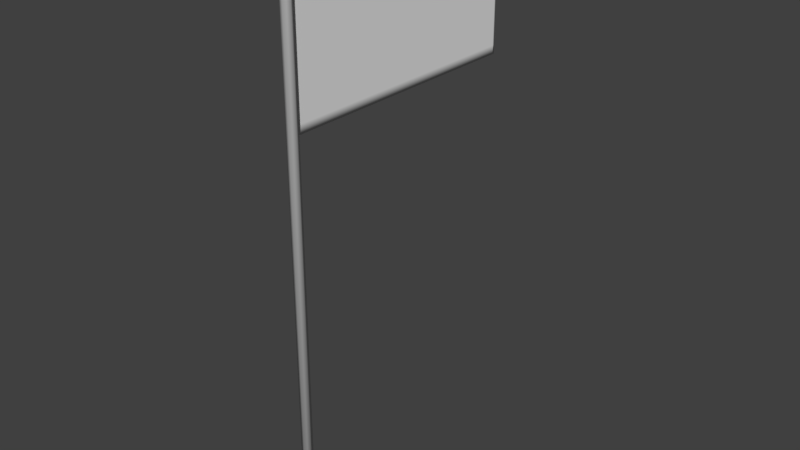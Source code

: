 # Source: americanFlag.blend  (saved by Blender 2.78.0; exported with 4.5.12 LTS)
import bpy
from mathutils import Matrix  # noqa: F401  (used for matrix-valued properties, if any)

bpy.ops.wm.read_factory_settings(use_empty=True)
scene = bpy.context.scene
scene.name = 'Scene'

# ---- collections
col_collection_1 = bpy.data.collections.new('Collection 1'); scene.collection.children.link(col_collection_1)

# ---- materials (node trees are filled in below, after node groups)
mat_americanflag = bpy.data.materials.new('americanFlag')
mat_americanflag.alpha_threshold = 0.0
mat_americanflag.use_transparent_shadow = False
mat_americanflag.roughness = 0.5
mat_americanflag.specular_intensity = 0.0
mat_pole = bpy.data.materials.new('pole')
mat_pole.alpha_threshold = 0.0
mat_pole.use_transparent_shadow = False
mat_pole.roughness = 0.5
mat_pole.specular_intensity = 0.0

# ---- material node trees

# ---- world
world_world = bpy.data.worlds.new('World'); scene.world = world_world
world_world.color = (0.05088, 0.05088, 0.05088)
world_world.use_sun_shadow = False
world_world.sun_shadow_jitter_overblur = 0.0
world_world.cycles.sampling_method = 'NONE'
world_world.cycles.sample_map_resolution = 256

# ---- meshes
me_americanflag = bpy.data.meshes.new('americanFlag')
me_americanflag.from_pydata([(0.00316, 0.07266, 4.726), (0.003159, 3.178, 4.726), (0.00316, 0.07266, 6.361), (0.003159, 3.178, 6.361), (0.003159, 1.625, 4.726), (0.00316, 1.625, 6.361), (0.00316, 0.07266, 5.543), (0.003159, 3.178, 5.543), (0.003159, 1.625, 5.543), (0.003159, 3.178, 5.952), (0.00316, 1.625, 5.952), (0.00316, 0.07266, 5.952), (0.00316, 0.07266, 5.135), (0.003159, 3.178, 5.135), (0.003159, 1.625, 5.135), (0.003159, 2.402, 4.726), (0.003159, 2.402, 6.361), (0.003159, 2.402, 5.543), (0.003159, 2.402, 5.952), (0.003159, 2.402, 5.135), (0.00316, 0.8488, 6.361), (0.003159, 0.8488, 4.726), (0.00316, 0.8488, 5.543), (0.00316, 0.8488, 5.952), (0.003159, 0.8488, 5.135), (0.00316, 0.4607, 6.361), (0.00316, 0.4607, 5.543), (0.00316, 0.4607, 5.952), (0.00316, 0.4607, 5.135), (0.003159, 0.4607, 4.726), (0.003159, 1.237, 4.726), (0.00316, 1.237, 6.361), (0.003159, 1.237, 5.543), (0.00316, 1.237, 5.952), (0.003159, 1.237, 5.135), (0.00316, 2.013, 6.361), (0.003159, 2.013, 5.543), (0.003159, 2.013, 5.952), (0.003159, 2.013, 5.135), (0.003159, 2.013, 4.726), (0.003159, 2.79, 4.726), (0.003159, 2.79, 6.361), (0.003159, 2.79, 5.543), (0.003159, 2.79, 5.952), (0.003159, 2.79, 5.135), (0.003159, 3.178, 6.157), (0.00316, 1.625, 6.157), (0.00316, 0.07266, 6.157), (0.003159, 2.402, 6.157), (0.00316, 0.8488, 6.157), (0.00316, 0.4607, 6.157), (0.00316, 1.237, 6.157), (0.003159, 2.013, 6.157), (0.003159, 2.79, 6.157), (0.00316, 0.07266, 5.748), (0.003159, 3.178, 5.748), (0.003159, 1.625, 5.748), (0.003159, 2.402, 5.748), (0.00316, 0.8488, 5.748), (0.00316, 0.4607, 5.748), (0.00316, 1.237, 5.748), (0.003159, 2.013, 5.748), (0.003159, 2.79, 5.748), (0.003159, 3.178, 5.339), (0.003159, 1.625, 5.339), (0.00316, 0.07266, 5.339), (0.003159, 2.402, 5.345), (0.00316, 0.8488, 5.339), (0.00316, 0.4607, 5.339), (0.003159, 1.237, 5.339), (0.003159, 2.013, 5.339), (0.003159, 2.79, 5.345), (0.00316, 0.07266, 4.93), (0.003159, 3.178, 4.93), (0.003159, 1.625, 4.93), (0.003159, 2.402, 4.93), (0.003159, 0.8488, 4.93), (0.00316, 0.4607, 4.93), (0.003159, 1.237, 4.93), (0.003159, 2.013, 4.93), (0.003159, 2.79, 4.93), (0.00316, 0.2667, 6.361), (0.00316, 0.2667, 5.543), (0.00316, 0.2667, 5.952), (0.00316, 0.2667, 5.135), (0.00316, 0.2667, 4.726), (0.00316, 0.2667, 6.157), (0.00316, 0.2667, 5.748), (0.00316, 0.2667, 5.339), (0.00316, 0.2667, 4.93), (0.003159, 2.984, 4.726), (0.003159, 2.984, 6.361), (0.003159, 2.984, 5.543), (0.003159, 2.984, 5.952), (0.003159, 2.984, 5.135), (0.003159, 2.984, 6.157), (0.003159, 2.984, 5.748), (0.003159, 2.984, 5.339), (0.003159, 2.984, 4.93), (0.003159, 3.178, 6.259), (0.00316, 1.625, 6.259), (0.003159, 2.402, 6.259), (0.00316, 0.8488, 6.259), (0.00316, 0.4607, 6.259), (0.00316, 1.237, 6.259), (0.003159, 2.013, 6.259), (0.003159, 2.79, 6.259), (0.00316, 0.07266, 6.259), (0.00316, 0.2667, 6.259), (0.003159, 2.984, 6.259), (0.00316, 0.07266, 4.828), (0.003159, 3.178, 4.828), (0.003159, 1.625, 4.828), (0.003159, 2.402, 4.828), (0.003159, 0.8488, 4.828), (0.00316, 0.4607, 4.828), (0.003159, 1.237, 4.828), (0.003159, 2.013, 4.828), (0.003159, 2.79, 4.828), (0.00316, 0.2667, 4.828), (0.003159, 2.984, 4.828), (0.003159, 3.178, 5.038), (0.003159, 1.625, 5.038), (0.003159, 2.402, 5.038), (0.003159, 0.8488, 5.038), (0.00316, 0.4607, 5.038), (0.003159, 1.237, 5.038), (0.003159, 2.013, 5.038), (0.003159, 2.79, 5.038), (0.00316, 0.07266, 5.038), (0.00316, 0.2667, 5.038), (0.003159, 2.984, 5.038), (0.00316, 0.07266, 5.237), (0.003159, 3.178, 5.237), (0.003159, 1.625, 5.237), (0.003159, 2.402, 5.237), (0.00316, 0.8488, 5.237), (0.00316, 0.4607, 5.237), (0.003159, 1.237, 5.237), (0.003159, 2.013, 5.237), (0.003159, 2.79, 5.237), (0.00316, 0.2667, 5.237), (0.003159, 2.984, 5.237), (0.003159, 3.178, 5.441), (0.003159, 1.625, 5.441), (0.003159, 2.402, 5.441), (0.00316, 0.8488, 5.441), (0.00316, 0.4607, 5.441), (0.003159, 1.237, 5.441), (0.003159, 2.013, 5.441), (0.003159, 2.79, 5.441), (0.00316, 0.07266, 5.441), (0.00316, 0.2667, 5.441), (0.003159, 2.984, 5.441), (0.00316, 0.07266, 5.646), (0.003159, 3.178, 5.646), (0.003159, 1.625, 5.646), (0.003159, 2.402, 5.646), (0.00316, 0.8488, 5.646), (0.00316, 0.4607, 5.646), (0.00316, 1.237, 5.646), (0.003159, 2.013, 5.646), (0.003159, 2.79, 5.646), (0.00316, 0.2667, 5.646), (0.003159, 2.984, 5.646), (0.003159, 3.178, 5.85), (0.003159, 1.625, 5.85), (0.003159, 2.402, 5.85), (0.00316, 0.8488, 5.85), (0.00316, 0.4607, 5.85), (0.00316, 1.237, 5.85), (0.003159, 2.013, 5.85), (0.003159, 2.79, 5.85), (0.00316, 0.07266, 5.85), (0.00316, 0.2667, 5.85), (0.003159, 2.984, 5.85), (0.00316, 0.07266, 6.054), (0.003159, 3.178, 6.054), (0.00316, 1.625, 6.054), (0.003159, 2.402, 6.054), (0.00316, 0.8488, 6.054), (0.00316, 0.4607, 6.054), (0.00316, 1.237, 6.054), (0.003159, 2.013, 6.054), (0.003159, 2.79, 6.054), (0.00316, 0.2667, 6.054), (0.003159, 2.984, 6.054), (0.00316, 0.09471, 6.361), (0.00316, 0.09471, 5.543), (0.00316, 0.09471, 5.952), (0.00316, 0.09471, 5.135), (0.00316, 0.09471, 6.157), (0.00316, 0.09471, 5.748), (0.00316, 0.09471, 5.339), (0.00316, 0.09471, 4.93), (0.00316, 0.09471, 4.726), (0.00316, 0.09471, 6.259), (0.00316, 0.09471, 4.828), (0.00316, 0.09471, 5.038), (0.00316, 0.09471, 5.237), (0.00316, 0.09471, 5.441), (0.00316, 0.09471, 5.646), (0.00316, 0.09471, 5.85), (0.00316, 0.09471, 6.054), (0.003159, 3.152, 4.726), (0.003159, 3.152, 6.361), (0.003159, 3.152, 5.543), (0.003159, 3.152, 5.952), (0.003159, 3.152, 5.135), (0.003159, 3.152, 6.157), (0.003159, 3.152, 5.748), (0.003159, 3.152, 5.339), (0.003159, 3.152, 4.93), (0.003159, 3.152, 6.259), (0.003159, 3.152, 4.828), (0.003159, 3.152, 5.038), (0.003159, 3.152, 5.237), (0.003159, 3.152, 5.441), (0.003159, 3.152, 5.646), (0.003159, 3.152, 5.85), (0.003159, 3.152, 6.054), (-0.00684, 0.07266, 4.726), (-0.006841, 3.178, 4.726), (-0.00684, 0.07266, 6.361), (-0.006841, 3.178, 6.361), (-0.006841, 1.625, 4.726), (-0.00684, 1.625, 6.361), (-0.00684, 0.07266, 5.543), (-0.006841, 3.178, 5.543), (-0.006841, 1.625, 5.543), (-0.006841, 3.178, 5.952), (-0.00684, 1.625, 5.952), (-0.00684, 0.07266, 5.952), (-0.00684, 0.07266, 5.135), (-0.006841, 3.178, 5.135), (-0.006841, 1.625, 5.135), (-0.006841, 2.402, 4.726), (-0.006841, 2.402, 6.361), (-0.006841, 2.402, 5.543), (-0.006841, 2.402, 5.952), (-0.006841, 2.402, 5.135), (-0.00684, 0.8488, 6.361), (-0.006841, 0.8488, 4.726), (-0.00684, 0.8488, 5.543), (-0.00684, 0.8488, 5.952), (-0.006841, 0.8488, 5.135), (-0.00684, 0.4607, 6.361), (-0.00684, 0.4607, 5.543), (-0.00684, 0.4607, 5.952), (-0.00684, 0.4607, 5.135), (-0.006841, 0.4607, 4.726), (-0.006841, 1.237, 4.726), (-0.00684, 1.237, 6.361), (-0.006841, 1.237, 5.543), (-0.00684, 1.237, 5.952), (-0.006841, 1.237, 5.135), (-0.00684, 2.013, 6.361), (-0.006841, 2.013, 5.543), (-0.006841, 2.013, 5.952), (-0.006841, 2.013, 5.135), (-0.006841, 2.013, 4.726), (-0.006841, 2.79, 4.726), (-0.006841, 2.79, 6.361), (-0.006841, 2.79, 5.543), (-0.006841, 2.79, 5.952), (-0.006841, 2.79, 5.135), (-0.006841, 3.178, 6.157), (-0.00684, 1.625, 6.157), (-0.00684, 0.07266, 6.157), (-0.006841, 2.402, 6.157), (-0.00684, 0.8488, 6.157), (-0.00684, 0.4607, 6.157), (-0.00684, 1.237, 6.157), (-0.006841, 2.013, 6.157), (-0.006841, 2.79, 6.157), (-0.00684, 0.07266, 5.748), (-0.006841, 3.178, 5.748), (-0.006841, 1.625, 5.748), (-0.006841, 2.402, 5.748), (-0.00684, 0.8488, 5.748), (-0.00684, 0.4607, 5.748), (-0.00684, 1.237, 5.748), (-0.006841, 2.013, 5.748), (-0.006841, 2.79, 5.748), (-0.006841, 3.178, 5.339), (-0.006841, 1.625, 5.339), (-0.00684, 0.07266, 5.339), (-0.006841, 2.402, 5.345), (-0.00684, 0.8488, 5.339), (-0.00684, 0.4607, 5.339), (-0.006841, 1.237, 5.339), (-0.006841, 2.013, 5.339), (-0.006841, 2.79, 5.345), (-0.00684, 0.07266, 4.93), (-0.006841, 3.178, 4.93), (-0.006841, 1.625, 4.93), (-0.006841, 2.402, 4.93), (-0.006841, 0.8488, 4.93), (-0.00684, 0.4607, 4.93), (-0.006841, 1.237, 4.93), (-0.006841, 2.013, 4.93), (-0.006841, 2.79, 4.93), (-0.00684, 0.2667, 6.361), (-0.00684, 0.2667, 5.543), (-0.00684, 0.2667, 5.952), (-0.00684, 0.2667, 5.135), (-0.00684, 0.2667, 4.726), (-0.00684, 0.2667, 6.157), (-0.00684, 0.2667, 5.748), (-0.00684, 0.2667, 5.339), (-0.00684, 0.2667, 4.93), (-0.006841, 2.984, 4.726), (-0.006841, 2.984, 6.361), (-0.006841, 2.984, 5.543), (-0.006841, 2.984, 5.952), (-0.006841, 2.984, 5.135), (-0.006841, 2.984, 6.157), (-0.006841, 2.984, 5.748), (-0.006841, 2.984, 5.339), (-0.006841, 2.984, 4.93), (-0.006841, 3.178, 6.259), (-0.00684, 1.625, 6.259), (-0.006841, 2.402, 6.259), (-0.00684, 0.8488, 6.259), (-0.00684, 0.4607, 6.259), (-0.00684, 1.237, 6.259), (-0.006841, 2.013, 6.259), (-0.006841, 2.79, 6.259), (-0.00684, 0.07266, 6.259), (-0.00684, 0.2667, 6.259), (-0.006841, 2.984, 6.259), (-0.00684, 0.07266, 4.828), (-0.006841, 3.178, 4.828), (-0.006841, 1.625, 4.828), (-0.006841, 2.402, 4.828), (-0.006841, 0.8488, 4.828), (-0.00684, 0.4607, 4.828), (-0.006841, 1.237, 4.828), (-0.006841, 2.013, 4.828), (-0.006841, 2.79, 4.828), (-0.00684, 0.2667, 4.828), (-0.006841, 2.984, 4.828), (-0.006841, 3.178, 5.038), (-0.006841, 1.625, 5.038), (-0.006841, 2.402, 5.038), (-0.006841, 0.8488, 5.038), (-0.00684, 0.4607, 5.038), (-0.006841, 1.237, 5.038), (-0.006841, 2.013, 5.038), (-0.006841, 2.79, 5.038), (-0.00684, 0.07266, 5.038), (-0.00684, 0.2667, 5.038), (-0.006841, 2.984, 5.038), (-0.00684, 0.07266, 5.237), (-0.006841, 3.178, 5.237), (-0.006841, 1.625, 5.237), (-0.006841, 2.402, 5.237), (-0.00684, 0.8488, 5.237), (-0.00684, 0.4607, 5.237), (-0.006841, 1.237, 5.237), (-0.006841, 2.013, 5.237), (-0.006841, 2.79, 5.237), (-0.00684, 0.2667, 5.237), (-0.006841, 2.984, 5.237), (-0.006841, 3.178, 5.441), (-0.006841, 1.625, 5.441), (-0.006841, 2.402, 5.441), (-0.00684, 0.8488, 5.441), (-0.00684, 0.4607, 5.441), (-0.006841, 1.237, 5.441), (-0.006841, 2.013, 5.441), (-0.006841, 2.79, 5.441), (-0.00684, 0.07266, 5.441), (-0.00684, 0.2667, 5.441), (-0.006841, 2.984, 5.441), (-0.00684, 0.07266, 5.646), (-0.006841, 3.178, 5.646), (-0.006841, 1.625, 5.646), (-0.006841, 2.402, 5.646), (-0.00684, 0.8488, 5.646), (-0.00684, 0.4607, 5.646), (-0.00684, 1.237, 5.646), (-0.006841, 2.013, 5.646), (-0.006841, 2.79, 5.646), (-0.00684, 0.2667, 5.646), (-0.006841, 2.984, 5.646), (-0.006841, 3.178, 5.85), (-0.006841, 1.625, 5.85), (-0.006841, 2.402, 5.85), (-0.00684, 0.8488, 5.85), (-0.00684, 0.4607, 5.85), (-0.00684, 1.237, 5.85), (-0.006841, 2.013, 5.85), (-0.006841, 2.79, 5.85), (-0.00684, 0.07266, 5.85), (-0.00684, 0.2667, 5.85), (-0.006841, 2.984, 5.85), (-0.00684, 0.07266, 6.054), (-0.006841, 3.178, 6.054), (-0.00684, 1.625, 6.054), (-0.006841, 2.402, 6.054), (-0.00684, 0.8488, 6.054), (-0.00684, 0.4607, 6.054), (-0.00684, 1.237, 6.054), (-0.006841, 2.013, 6.054), (-0.006841, 2.79, 6.054), (-0.00684, 0.2667, 6.054), (-0.006841, 2.984, 6.054), (-0.00684, 0.09471, 6.361), (-0.00684, 0.09471, 5.543), (-0.00684, 0.09471, 5.952), (-0.00684, 0.09471, 5.135), (-0.00684, 0.09471, 6.157), (-0.00684, 0.09471, 5.748), (-0.00684, 0.09471, 5.339), (-0.00684, 0.09471, 4.93), (-0.00684, 0.09471, 4.726), (-0.00684, 0.09471, 6.259), (-0.00684, 0.09471, 4.828), (-0.00684, 0.09471, 5.038), (-0.00684, 0.09471, 5.237), (-0.00684, 0.09471, 5.441), (-0.00684, 0.09471, 5.646), (-0.00684, 0.09471, 5.85), (-0.00684, 0.09471, 6.054), (-0.006841, 3.152, 4.726), (-0.006841, 3.152, 6.361), (-0.006841, 3.152, 5.543), (-0.006841, 3.152, 5.952), (-0.006841, 3.152, 5.135), (-0.006841, 3.152, 6.157), (-0.006841, 3.152, 5.748), (-0.006841, 3.152, 5.339), (-0.006841, 3.152, 4.93), (-0.006841, 3.152, 6.259), (-0.006841, 3.152, 4.828), (-0.006841, 3.152, 5.038), (-0.006841, 3.152, 5.237), (-0.006841, 3.152, 5.441), (-0.006841, 3.152, 5.646), (-0.006841, 3.152, 5.85), (-0.006841, 3.152, 6.054)], [], [(213, 99, 3, 205), (104, 100, 5, 31), (148, 144, 8, 32), (217, 143, 7, 206), (170, 166, 10, 33), (219, 165, 9, 207), (215, 121, 13, 208), (126, 122, 14, 34), (127, 123, 19, 38), (171, 167, 18, 37), (149, 145, 17, 36), (105, 101, 16, 35), (125, 124, 24, 28), (169, 168, 23, 27), (147, 146, 22, 26), (103, 102, 20, 25), (108, 103, 25, 81), (152, 147, 26, 82), (174, 169, 27, 83), (130, 125, 28, 84), (124, 126, 34, 24), (168, 170, 33, 23), (146, 148, 32, 22), (102, 104, 31, 20), (100, 105, 35, 5), (144, 149, 36, 8), (166, 171, 37, 10), (122, 127, 38, 14), (123, 128, 44, 19), (167, 172, 43, 18), (145, 150, 42, 17), (101, 106, 41, 16), (179, 184, 53, 48), (178, 183, 52, 46), (180, 182, 51, 49), (185, 181, 50, 86), (181, 180, 49, 50), (183, 179, 48, 52), (182, 178, 46, 51), (220, 177, 45, 209), (157, 162, 62, 57), (156, 161, 61, 56), (158, 160, 60, 58), (163, 159, 59, 87), (159, 158, 58, 59), (161, 157, 57, 61), (218, 155, 55, 210), (160, 156, 56, 60), (135, 140, 71, 66), (134, 139, 70, 64), (136, 138, 69, 67), (141, 137, 68, 88), (137, 136, 67, 68), (139, 135, 66, 70), (216, 133, 63, 211), (138, 134, 64, 69), (113, 118, 80, 75), (112, 117, 79, 74), (114, 116, 78, 76), (119, 115, 77, 89), (115, 114, 76, 77), (117, 113, 75, 79), (116, 112, 74, 78), (214, 111, 73, 212), (197, 119, 89, 194), (199, 141, 88, 193), (201, 163, 87, 192), (203, 185, 86, 191), (198, 130, 84, 190), (202, 174, 83, 189), (200, 152, 82, 188), (196, 108, 81, 187), (118, 120, 98, 80), (140, 142, 97, 71), (162, 164, 96, 62), (184, 186, 95, 53), (128, 131, 94, 44), (172, 175, 93, 43), (150, 153, 92, 42), (106, 109, 91, 41), (53, 95, 109, 106), (191, 86, 108, 196), (48, 53, 106, 101), (46, 52, 105, 100), (49, 51, 104, 102), (86, 50, 103, 108), (50, 49, 102, 103), (52, 48, 101, 105), (51, 46, 100, 104), (209, 45, 99, 213), (40, 90, 120, 118), (195, 85, 119, 197), (204, 1, 111, 214), (30, 4, 112, 116), (39, 15, 113, 117), (29, 21, 114, 115), (85, 29, 115, 119), (21, 30, 116, 114), (4, 39, 117, 112), (15, 40, 118, 113), (80, 98, 131, 128), (194, 89, 130, 198), (75, 80, 128, 123), (74, 79, 127, 122), (76, 78, 126, 124), (89, 77, 125, 130), (77, 76, 124, 125), (79, 75, 123, 127), (78, 74, 122, 126), (212, 73, 121, 215), (44, 94, 142, 140), (190, 84, 141, 199), (34, 14, 134, 138), (208, 13, 133, 216), (38, 19, 135, 139), (28, 24, 136, 137), (84, 28, 137, 141), (24, 34, 138, 136), (14, 38, 139, 134), (19, 44, 140, 135), (71, 97, 153, 150), (193, 88, 152, 200), (66, 71, 150, 145), (64, 70, 149, 144), (67, 69, 148, 146), (88, 68, 147, 152), (68, 67, 146, 147), (70, 66, 145, 149), (211, 63, 143, 217), (69, 64, 144, 148), (42, 92, 164, 162), (188, 82, 163, 201), (32, 8, 156, 160), (206, 7, 155, 218), (36, 17, 157, 161), (26, 22, 158, 159), (82, 26, 159, 163), (22, 32, 160, 158), (8, 36, 161, 156), (17, 42, 162, 157), (62, 96, 175, 172), (192, 87, 174, 202), (57, 62, 172, 167), (56, 61, 171, 166), (58, 60, 170, 168), (87, 59, 169, 174), (59, 58, 168, 169), (61, 57, 167, 171), (210, 55, 165, 219), (60, 56, 166, 170), (43, 93, 186, 184), (189, 83, 185, 203), (207, 9, 177, 220), (33, 10, 178, 182), (37, 18, 179, 183), (27, 23, 180, 181), (83, 27, 181, 185), (23, 33, 182, 180), (10, 37, 183, 178), (18, 43, 184, 179), (11, 189, 203, 176), (54, 192, 202, 173), (6, 188, 201, 154), (65, 193, 200, 151), (12, 190, 199, 132), (72, 194, 198, 129), (0, 195, 197, 110), (47, 191, 196, 107), (107, 196, 187, 2), (151, 200, 188, 6), (173, 202, 189, 11), (129, 198, 190, 12), (176, 203, 191, 47), (154, 201, 192, 54), (132, 199, 193, 65), (110, 197, 194, 72), (93, 207, 220, 186), (96, 210, 219, 175), (92, 206, 218, 164), (97, 211, 217, 153), (94, 208, 216, 142), (98, 212, 215, 131), (90, 204, 214, 120), (95, 209, 213, 109), (120, 214, 212, 98), (142, 216, 211, 97), (164, 218, 210, 96), (186, 220, 209, 95), (131, 215, 208, 94), (175, 219, 207, 93), (153, 217, 206, 92), (109, 213, 205, 91), (434, 426, 224, 320), (325, 252, 226, 321), (369, 253, 229, 365), (438, 427, 228, 364), (391, 254, 231, 387), (440, 428, 230, 386), (436, 429, 234, 342), (347, 255, 235, 343), (348, 259, 240, 344), (392, 258, 239, 388), (370, 257, 238, 366), (326, 256, 237, 322), (346, 249, 245, 345), (390, 248, 244, 389), (368, 247, 243, 367), (324, 246, 241, 323), (329, 302, 246, 324), (373, 303, 247, 368), (395, 304, 248, 390), (351, 305, 249, 346), (345, 245, 255, 347), (389, 244, 254, 391), (367, 243, 253, 369), (323, 241, 252, 325), (321, 226, 256, 326), (365, 229, 257, 370), (387, 231, 258, 392), (343, 235, 259, 348), (344, 240, 265, 349), (388, 239, 264, 393), (366, 238, 263, 371), (322, 237, 262, 327), (400, 269, 274, 405), (399, 267, 273, 404), (401, 270, 272, 403), (406, 307, 271, 402), (402, 271, 270, 401), (404, 273, 269, 400), (403, 272, 267, 399), (441, 430, 266, 398), (378, 278, 283, 383), (377, 277, 282, 382), (379, 279, 281, 381), (384, 308, 280, 380), (380, 280, 279, 379), (382, 282, 278, 378), (439, 431, 276, 376), (381, 281, 277, 377), (356, 287, 292, 361), (355, 285, 291, 360), (357, 288, 290, 359), (362, 309, 289, 358), (358, 289, 288, 357), (360, 291, 287, 356), (437, 432, 284, 354), (359, 290, 285, 355), (334, 296, 301, 339), (333, 295, 300, 338), (335, 297, 299, 337), (340, 310, 298, 336), (336, 298, 297, 335), (338, 300, 296, 334), (337, 299, 295, 333), (435, 433, 294, 332), (418, 415, 310, 340), (420, 414, 309, 362), (422, 413, 308, 384), (424, 412, 307, 406), (419, 411, 305, 351), (423, 410, 304, 395), (421, 409, 303, 373), (417, 408, 302, 329), (339, 301, 319, 341), (361, 292, 318, 363), (383, 283, 317, 385), (405, 274, 316, 407), (349, 265, 315, 352), (393, 264, 314, 396), (371, 263, 313, 374), (327, 262, 312, 330), (274, 327, 330, 316), (412, 417, 329, 307), (269, 322, 327, 274), (267, 321, 326, 273), (270, 323, 325, 272), (307, 329, 324, 271), (271, 324, 323, 270), (273, 326, 322, 269), (272, 325, 321, 267), (430, 434, 320, 266), (261, 339, 341, 311), (416, 418, 340, 306), (425, 435, 332, 222), (251, 337, 333, 225), (260, 338, 334, 236), (250, 336, 335, 242), (306, 340, 336, 250), (242, 335, 337, 251), (225, 333, 338, 260), (236, 334, 339, 261), (301, 349, 352, 319), (415, 419, 351, 310), (296, 344, 349, 301), (295, 343, 348, 300), (297, 345, 347, 299), (310, 351, 346, 298), (298, 346, 345, 297), (300, 348, 344, 296), (299, 347, 343, 295), (433, 436, 342, 294), (265, 361, 363, 315), (411, 420, 362, 305), (255, 359, 355, 235), (429, 437, 354, 234), (259, 360, 356, 240), (249, 358, 357, 245), (305, 362, 358, 249), (245, 357, 359, 255), (235, 355, 360, 259), (240, 356, 361, 265), (292, 371, 374, 318), (414, 421, 373, 309), (287, 366, 371, 292), (285, 365, 370, 291), (288, 367, 369, 290), (309, 373, 368, 289), (289, 368, 367, 288), (291, 370, 366, 287), (432, 438, 364, 284), (290, 369, 365, 285), (263, 383, 385, 313), (409, 422, 384, 303), (253, 381, 377, 229), (427, 439, 376, 228), (257, 382, 378, 238), (247, 380, 379, 243), (303, 384, 380, 247), (243, 379, 381, 253), (229, 377, 382, 257), (238, 378, 383, 263), (283, 393, 396, 317), (413, 423, 395, 308), (278, 388, 393, 283), (277, 387, 392, 282), (279, 389, 391, 281), (308, 395, 390, 280), (280, 390, 389, 279), (282, 392, 388, 278), (431, 440, 386, 276), (281, 391, 387, 277), (264, 405, 407, 314), (410, 424, 406, 304), (428, 441, 398, 230), (254, 403, 399, 231), (258, 404, 400, 239), (248, 402, 401, 244), (304, 406, 402, 248), (244, 401, 403, 254), (231, 399, 404, 258), (239, 400, 405, 264), (232, 397, 424, 410), (275, 394, 423, 413), (227, 375, 422, 409), (286, 372, 421, 414), (233, 353, 420, 411), (293, 350, 419, 415), (221, 331, 418, 416), (268, 328, 417, 412), (328, 223, 408, 417), (372, 227, 409, 421), (394, 232, 410, 423), (350, 233, 411, 419), (397, 268, 412, 424), (375, 275, 413, 422), (353, 286, 414, 420), (331, 293, 415, 418), (314, 407, 441, 428), (317, 396, 440, 431), (313, 385, 439, 427), (318, 374, 438, 432), (315, 363, 437, 429), (319, 352, 436, 433), (311, 341, 435, 425), (316, 330, 434, 430), (341, 319, 433, 435), (363, 318, 432, 437), (385, 317, 431, 439), (407, 316, 430, 441), (352, 315, 429, 436), (396, 314, 428, 440), (374, 313, 427, 438), (330, 312, 426, 434), (0, 110, 331, 221), (1, 204, 425, 222), (3, 99, 320, 224), (2, 187, 408, 223), (4, 30, 251, 225), (5, 35, 256, 226), (6, 154, 375, 227), (7, 143, 364, 228), (9, 165, 386, 230), (11, 176, 397, 232), (12, 132, 353, 233), (13, 121, 342, 234), (15, 39, 260, 236), (16, 41, 262, 237), (20, 31, 252, 241), (21, 29, 250, 242), (25, 20, 241, 246), (29, 85, 306, 250), (30, 21, 242, 251), (31, 5, 226, 252), (35, 16, 237, 256), (39, 4, 225, 260), (40, 15, 236, 261), (41, 91, 312, 262), (45, 177, 398, 266), (47, 107, 328, 268), (54, 173, 394, 275), (55, 155, 376, 276), (63, 133, 354, 284), (65, 151, 372, 286), (72, 129, 350, 293), (73, 111, 332, 294), (81, 25, 246, 302), (85, 195, 416, 306), (90, 40, 261, 311), (91, 205, 426, 312), (99, 45, 266, 320), (107, 2, 223, 328), (110, 72, 293, 331), (111, 1, 222, 332), (121, 73, 294, 342), (129, 12, 233, 350), (132, 65, 286, 353), (133, 13, 234, 354), (143, 63, 284, 364), (151, 6, 227, 372), (154, 54, 275, 375), (155, 7, 228, 376), (165, 55, 276, 386), (173, 11, 232, 394), (176, 47, 268, 397), (177, 9, 230, 398), (187, 81, 302, 408), (195, 0, 221, 416), (204, 90, 311, 425), (205, 3, 224, 426)])
me_americanflag.polygons.foreach_set('use_smooth', [True] * 440)
_uv = me_americanflag.uv_layers.new(name='UVMap')
_uv.uv.foreach_set('vector', [0.9846, 0.9308, 0.9931, 0.9308, 0.9931, 0.9929, 0.9846, 0.9929, 0.3725, 0.9308, 0.4966, 0.9308, 0.4966, 0.9929, 0.3725, 0.9929, 0.3725, 0.4344, 0.4966, 0.4344, 0.4966, 0.4964, 0.3725, 0.4964, 0.9846, 0.4344, 0.9931, 0.4344, 0.9931, 0.4964, 0.9846, 0.4964, 0.3725, 0.6826, 0.4966, 0.6826, 0.4966, 0.7447, 0.3725, 0.7447, 0.9846, 0.6826, 0.9931, 0.6826, 0.9931, 0.7447, 0.9846, 0.7447, 0.9846, 0.1893, 0.9931, 0.1893, 0.9931, 0.2482, 0.9846, 0.2482, 0.3725, 0.1893, 0.4966, 0.1893, 0.4966, 0.2482, 0.3725, 0.2482, 0.6207, 0.1893, 0.7449, 0.1893, 0.7449, 0.2482, 0.6207, 0.2482, 0.6207, 0.6826, 0.7449, 0.6826, 0.7449, 0.7447, 0.6207, 0.7447, 0.6207, 0.4344, 0.7449, 0.4344, 0.7449, 0.4964, 0.6207, 0.4964, 0.6207, 0.9308, 0.7449, 0.9308, 0.7449, 0.9929, 0.6207, 0.9929, 0.1243, 0.1893, 0.2484, 0.1893, 0.2484, 0.2482, 0.1243, 0.2482, 0.1243, 0.6826, 0.2484, 0.6826, 0.2484, 0.7447, 0.1243, 0.7447, 0.1243, 0.4344, 0.2484, 0.4344, 0.2484, 0.4964, 0.1243, 0.4964, 0.1243, 0.9308, 0.2484, 0.9308, 0.2484, 0.9929, 0.1243, 0.9929, 0.06226, 0.9308, 0.1243, 0.9308, 0.1243, 0.9929, 0.06226, 0.9929, 0.06226, 0.4344, 0.1243, 0.4344, 0.1243, 0.4964, 0.06226, 0.4964, 0.06226, 0.6826, 0.1243, 0.6826, 0.1243, 0.7447, 0.06226, 0.7447, 0.06226, 0.1893, 0.1243, 0.1893, 0.1243, 0.2482, 0.06226, 0.2482, 0.2484, 0.1893, 0.3725, 0.1893, 0.3725, 0.2482, 0.2484, 0.2482, 0.2484, 0.6826, 0.3725, 0.6826, 0.3725, 0.7447, 0.2484, 0.7447, 0.2484, 0.4344, 0.3725, 0.4344, 0.3725, 0.4964, 0.2484, 0.4964, 0.2484, 0.9308, 0.3725, 0.9308, 0.3725, 0.9929, 0.2484, 0.9929, 0.4966, 0.9308, 0.6207, 0.9308, 0.6207, 0.9929, 0.4966, 0.9929, 0.4966, 0.4344, 0.6207, 0.4344, 0.6207, 0.4964, 0.4966, 0.4964, 0.4966, 0.6826, 0.6207, 0.6826, 0.6207, 0.7447, 0.4966, 0.7447, 0.4966, 0.1893, 0.6207, 0.1893, 0.6207, 0.2482, 0.4966, 0.2482, 0.7449, 0.1893, 0.8689, 0.1893, 0.8689, 0.2482, 0.7449, 0.2482, 0.7449, 0.6826, 0.8689, 0.6826, 0.8689, 0.7447, 0.7449, 0.7447, 0.7449, 0.4344, 0.8689, 0.4344, 0.8689, 0.4964, 0.7449, 0.4964, 0.7449, 0.9308, 0.8689, 0.9308, 0.8689, 0.9929, 0.7449, 0.9929, 0.7449, 0.8067, 0.8689, 0.8067, 0.8689, 0.8688, 0.7449, 0.8688, 0.4966, 0.8067, 0.6207, 0.8067, 0.6207, 0.8688, 0.4966, 0.8688, 0.2484, 0.8067, 0.3725, 0.8067, 0.3725, 0.8688, 0.2484, 0.8688, 0.06226, 0.8067, 0.1243, 0.8067, 0.1243, 0.8688, 0.06226, 0.8688, 0.1243, 0.8067, 0.2484, 0.8067, 0.2484, 0.8688, 0.1243, 0.8688, 0.6207, 0.8067, 0.7449, 0.8067, 0.7449, 0.8688, 0.6207, 0.8688, 0.3725, 0.8067, 0.4966, 0.8067, 0.4966, 0.8688, 0.3725, 0.8688, 0.9846, 0.8067, 0.9931, 0.8067, 0.9931, 0.8688, 0.9846, 0.8688, 0.7449, 0.5585, 0.8689, 0.5585, 0.8689, 0.6205, 0.7449, 0.6205, 0.4966, 0.5585, 0.6207, 0.5585, 0.6207, 0.6205, 0.4966, 0.6205, 0.2484, 0.5585, 0.3725, 0.5585, 0.3725, 0.6205, 0.2484, 0.6205, 0.06226, 0.5585, 0.1243, 0.5585, 0.1243, 0.6205, 0.06226, 0.6205, 0.1243, 0.5585, 0.2484, 0.5585, 0.2484, 0.6205, 0.1243, 0.6205, 0.6207, 0.5585, 0.7449, 0.5585, 0.7449, 0.6205, 0.6207, 0.6205, 0.9846, 0.5585, 0.9931, 0.5585, 0.9931, 0.6205, 0.9846, 0.6205, 0.3725, 0.5585, 0.4966, 0.5585, 0.4966, 0.6205, 0.3725, 0.6205, 0.7449, 0.3103, 0.8689, 0.3103, 0.8689, 0.3723, 0.7449, 0.3723, 0.4966, 0.3103, 0.6207, 0.3103, 0.6207, 0.3723, 0.4966, 0.3723, 0.2484, 0.3103, 0.3725, 0.3103, 0.3725, 0.3723, 0.2484, 0.3723, 0.06226, 0.3103, 0.1243, 0.3103, 0.1243, 0.3723, 0.06226, 0.3723, 0.1243, 0.3103, 0.2484, 0.3103, 0.2484, 0.3723, 0.1243, 0.3723, 0.6207, 0.3103, 0.7449, 0.3103, 0.7449, 0.3723, 0.6207, 0.3723, 0.9846, 0.3103, 0.9931, 0.3103, 0.9931, 0.3723, 0.9846, 0.3723, 0.3725, 0.3103, 0.4966, 0.3103, 0.4966, 0.3723, 0.3725, 0.3723, 0.7449, 0.06208, 0.8689, 0.06208, 0.8689, 0.1241, 0.7449, 0.1241, 0.4966, 0.06208, 0.6207, 0.06208, 0.6207, 0.1241, 0.4966, 0.1241, 0.2484, 0.06208, 0.3725, 0.06208, 0.3725, 0.1241, 0.2484, 0.1241, 0.06226, 0.06208, 0.1243, 0.06208, 0.1243, 0.1241, 0.06226, 0.1241, 0.1243, 0.06208, 0.2484, 0.06208, 0.2484, 0.1241, 0.1243, 0.1241, 0.6207, 0.06208, 0.7449, 0.06208, 0.7449, 0.1241, 0.6207, 0.1241, 0.3725, 0.06208, 0.4966, 0.06208, 0.4966, 0.1241, 0.3725, 0.1241, 0.9846, 0.06208, 0.9931, 0.06208, 0.9931, 0.1241, 0.9846, 0.1241, 0.007271, 0.06208, 0.06226, 0.06208, 0.06226, 0.1241, 0.007271, 0.1241, 0.007271, 0.3103, 0.06226, 0.3103, 0.06226, 0.3723, 0.007271, 0.3723, 0.007271, 0.5585, 0.06226, 0.5585, 0.06226, 0.6205, 0.007271, 0.6205, 0.007271, 0.8067, 0.06226, 0.8067, 0.06226, 0.8688, 0.007271, 0.8688, 0.007271, 0.1893, 0.06226, 0.1893, 0.06226, 0.2482, 0.007271, 0.2482, 0.007271, 0.6826, 0.06226, 0.6826, 0.06226, 0.7447, 0.007271, 0.7447, 0.007271, 0.4344, 0.06226, 0.4344, 0.06226, 0.4964, 0.007271, 0.4964, 0.007271, 0.9308, 0.06226, 0.9308, 0.06226, 0.9929, 0.007271, 0.9929, 0.8689, 0.06208, 0.931, 0.06208, 0.931, 0.1241, 0.8689, 0.1241, 0.8689, 0.3103, 0.931, 0.3103, 0.931, 0.3723, 0.8689, 0.3723, 0.8689, 0.5585, 0.931, 0.5585, 0.931, 0.6205, 0.8689, 0.6205, 0.8689, 0.8067, 0.931, 0.8067, 0.931, 0.8688, 0.8689, 0.8688, 0.8689, 0.1893, 0.931, 0.1893, 0.931, 0.2482, 0.8689, 0.2482, 0.8689, 0.6826, 0.931, 0.6826, 0.931, 0.7447, 0.8689, 0.7447, 0.8689, 0.4344, 0.931, 0.4344, 0.931, 0.4964, 0.8689, 0.4964, 0.8689, 0.9308, 0.931, 0.9308, 0.931, 0.9929, 0.8689, 0.9929, 0.8689, 0.8688, 0.931, 0.8688, 0.931, 0.9308, 0.8689, 0.9308, 0.007271, 0.8688, 0.06226, 0.8688, 0.06226, 0.9308, 0.007271, 0.9308, 0.7449, 0.8688, 0.8689, 0.8688, 0.8689, 0.9308, 0.7449, 0.9308, 0.4966, 0.8688, 0.6207, 0.8688, 0.6207, 0.9308, 0.4966, 0.9308, 0.2484, 0.8688, 0.3725, 0.8688, 0.3725, 0.9308, 0.2484, 0.9308, 0.06226, 0.8688, 0.1243, 0.8688, 0.1243, 0.9308, 0.06226, 0.9308, 0.1243, 0.8688, 0.2484, 0.8688, 0.2484, 0.9308, 0.1243, 0.9308, 0.6207, 0.8688, 0.7449, 0.8688, 0.7449, 0.9308, 0.6207, 0.9308, 0.3725, 0.8688, 0.4966, 0.8688, 0.4966, 0.9308, 0.3725, 0.9308, 0.9846, 0.8688, 0.9931, 0.8688, 0.9931, 0.9308, 0.9846, 0.9308, 0.8689, 2.453e-05, 0.931, 2.453e-05, 0.931, 0.06208, 0.8689, 0.06208, 0.007271, 2.453e-05, 0.06226, 2.453e-05, 0.06226, 0.06208, 0.007271, 0.06208, 0.9846, 2.453e-05, 0.9931, 2.453e-05, 0.9931, 0.06208, 0.9846, 0.06208, 0.3725, 2.453e-05, 0.4966, 2.453e-05, 0.4966, 0.06208, 0.3725, 0.06208, 0.6207, 2.453e-05, 0.7449, 2.453e-05, 0.7449, 0.06208, 0.6207, 0.06208, 0.1243, 2.453e-05, 0.2484, 2.453e-05, 0.2484, 0.06208, 0.1243, 0.06208, 0.06226, 2.453e-05, 0.1243, 2.453e-05, 0.1243, 0.06208, 0.06226, 0.06208, 0.2484, 2.453e-05, 0.3725, 2.453e-05, 0.3725, 0.06208, 0.2484, 0.06208, 0.4966, 2.453e-05, 0.6207, 2.453e-05, 0.6207, 0.06208, 0.4966, 0.06208, 0.7449, 2.453e-05, 0.8689, 2.453e-05, 0.8689, 0.06208, 0.7449, 0.06208, 0.8689, 0.1241, 0.931, 0.1241, 0.931, 0.1893, 0.8689, 0.1893, 0.007271, 0.1241, 0.06226, 0.1241, 0.06226, 0.1893, 0.007271, 0.1893, 0.7449, 0.1241, 0.8689, 0.1241, 0.8689, 0.1893, 0.7449, 0.1893, 0.4966, 0.1241, 0.6207, 0.1241, 0.6207, 0.1893, 0.4966, 0.1893, 0.2484, 0.1241, 0.3725, 0.1241, 0.3725, 0.1893, 0.2484, 0.1893, 0.06226, 0.1241, 0.1243, 0.1241, 0.1243, 0.1893, 0.06226, 0.1893, 0.1243, 0.1241, 0.2484, 0.1241, 0.2484, 0.1893, 0.1243, 0.1893, 0.6207, 0.1241, 0.7449, 0.1241, 0.7449, 0.1893, 0.6207, 0.1893, 0.3725, 0.1241, 0.4966, 0.1241, 0.4966, 0.1893, 0.3725, 0.1893, 0.9846, 0.1241, 0.9931, 0.1241, 0.9931, 0.1893, 0.9846, 0.1893, 0.8689, 0.2482, 0.931, 0.2482, 0.931, 0.3103, 0.8689, 0.3103, 0.007271, 0.2482, 0.06226, 0.2482, 0.06226, 0.3103, 0.007271, 0.3103, 0.3725, 0.2482, 0.4966, 0.2482, 0.4966, 0.3103, 0.3725, 0.3103, 0.9846, 0.2482, 0.9931, 0.2482, 0.9931, 0.3103, 0.9846, 0.3103, 0.6207, 0.2482, 0.7449, 0.2482, 0.7449, 0.3103, 0.6207, 0.3103, 0.1243, 0.2482, 0.2484, 0.2482, 0.2484, 0.3103, 0.1243, 0.3103, 0.06226, 0.2482, 0.1243, 0.2482, 0.1243, 0.3103, 0.06226, 0.3103, 0.2484, 0.2482, 0.3725, 0.2482, 0.3725, 0.3103, 0.2484, 0.3103, 0.4966, 0.2482, 0.6207, 0.2482, 0.6207, 0.3103, 0.4966, 0.3103, 0.7449, 0.2482, 0.8689, 0.2482, 0.8689, 0.3103, 0.7449, 0.3103, 0.8689, 0.3723, 0.931, 0.3723, 0.931, 0.4344, 0.8689, 0.4344, 0.007271, 0.3723, 0.06226, 0.3723, 0.06226, 0.4344, 0.007271, 0.4344, 0.7449, 0.3723, 0.8689, 0.3723, 0.8689, 0.4344, 0.7449, 0.4344, 0.4966, 0.3723, 0.6207, 0.3723, 0.6207, 0.4344, 0.4966, 0.4344, 0.2484, 0.3723, 0.3725, 0.3723, 0.3725, 0.4344, 0.2484, 0.4344, 0.06226, 0.3723, 0.1243, 0.3723, 0.1243, 0.4344, 0.06226, 0.4344, 0.1243, 0.3723, 0.2484, 0.3723, 0.2484, 0.4344, 0.1243, 0.4344, 0.6207, 0.3723, 0.7449, 0.3723, 0.7449, 0.4344, 0.6207, 0.4344, 0.9846, 0.3723, 0.9931, 0.3723, 0.9931, 0.4344, 0.9846, 0.4344, 0.3725, 0.3723, 0.4966, 0.3723, 0.4966, 0.4344, 0.3725, 0.4344, 0.8689, 0.4964, 0.931, 0.4964, 0.931, 0.5585, 0.8689, 0.5585, 0.007271, 0.4964, 0.06226, 0.4964, 0.06226, 0.5585, 0.007271, 0.5585, 0.3725, 0.4964, 0.4966, 0.4964, 0.4966, 0.5585, 0.3725, 0.5585, 0.9846, 0.4964, 0.9931, 0.4964, 0.9931, 0.5585, 0.9846, 0.5585, 0.6207, 0.4964, 0.7449, 0.4964, 0.7449, 0.5585, 0.6207, 0.5585, 0.1243, 0.4964, 0.2484, 0.4964, 0.2484, 0.5585, 0.1243, 0.5585, 0.06226, 0.4964, 0.1243, 0.4964, 0.1243, 0.5585, 0.06226, 0.5585, 0.2484, 0.4964, 0.3725, 0.4964, 0.3725, 0.5585, 0.2484, 0.5585, 0.4966, 0.4964, 0.6207, 0.4964, 0.6207, 0.5585, 0.4966, 0.5585, 0.7449, 0.4964, 0.8689, 0.4964, 0.8689, 0.5585, 0.7449, 0.5585, 0.8689, 0.6205, 0.931, 0.6205, 0.931, 0.6826, 0.8689, 0.6826, 0.007271, 0.6205, 0.06226, 0.6205, 0.06226, 0.6826, 0.007271, 0.6826, 0.7449, 0.6205, 0.8689, 0.6205, 0.8689, 0.6826, 0.7449, 0.6826, 0.4966, 0.6205, 0.6207, 0.6205, 0.6207, 0.6826, 0.4966, 0.6826, 0.2484, 0.6205, 0.3725, 0.6205, 0.3725, 0.6826, 0.2484, 0.6826, 0.06226, 0.6205, 0.1243, 0.6205, 0.1243, 0.6826, 0.06226, 0.6826, 0.1243, 0.6205, 0.2484, 0.6205, 0.2484, 0.6826, 0.1243, 0.6826, 0.6207, 0.6205, 0.7449, 0.6205, 0.7449, 0.6826, 0.6207, 0.6826, 0.9846, 0.6205, 0.9931, 0.6205, 0.9931, 0.6826, 0.9846, 0.6826, 0.3725, 0.6205, 0.4966, 0.6205, 0.4966, 0.6826, 0.3725, 0.6826, 0.8689, 0.7447, 0.931, 0.7447, 0.931, 0.8067, 0.8689, 0.8067, 0.007271, 0.7447, 0.06226, 0.7447, 0.06226, 0.8067, 0.007271, 0.8067, 0.9846, 0.7447, 0.9931, 0.7447, 0.9931, 0.8067, 0.9846, 0.8067, 0.3725, 0.7447, 0.4966, 0.7447, 0.4966, 0.8067, 0.3725, 0.8067, 0.6207, 0.7447, 0.7449, 0.7447, 0.7449, 0.8067, 0.6207, 0.8067, 0.1243, 0.7447, 0.2484, 0.7447, 0.2484, 0.8067, 0.1243, 0.8067, 0.06226, 0.7447, 0.1243, 0.7447, 0.1243, 0.8067, 0.06226, 0.8067, 0.2484, 0.7447, 0.3725, 0.7447, 0.3725, 0.8067, 0.2484, 0.8067, 0.4966, 0.7447, 0.6207, 0.7447, 0.6207, 0.8067, 0.4966, 0.8067, 0.7449, 0.7447, 0.8689, 0.7447, 0.8689, 0.8067, 0.7449, 0.8067, 0.000221, 0.7447, 0.007271, 0.7447, 0.007271, 0.8067, 0.000221, 0.8067, 0.000221, 0.6205, 0.007271, 0.6205, 0.007271, 0.6826, 0.000221, 0.6826, 0.000221, 0.4964, 0.007271, 0.4964, 0.007271, 0.5585, 0.000221, 0.5585, 0.000221, 0.3723, 0.007271, 0.3723, 0.007271, 0.4344, 0.000221, 0.4344, 0.000221, 0.2482, 0.007271, 0.2482, 0.007271, 0.3103, 0.000221, 0.3103, 0.000221, 0.1241, 0.007271, 0.1241, 0.007271, 0.1893, 0.000221, 0.1893, 0.000221, 2.453e-05, 0.007271, 2.453e-05, 0.007271, 0.06208, 0.000221, 0.06208, 0.000221, 0.8688, 0.007271, 0.8688, 0.007271, 0.9308, 0.000221, 0.9308, 0.000221, 0.9308, 0.007271, 0.9308, 0.007271, 0.9929, 0.000221, 0.9929, 0.000221, 0.4344, 0.007271, 0.4344, 0.007271, 0.4964, 0.000221, 0.4964, 0.000221, 0.6826, 0.007271, 0.6826, 0.007271, 0.7447, 0.000221, 0.7447, 0.000221, 0.1893, 0.007271, 0.1893, 0.007271, 0.2482, 0.000221, 0.2482, 0.000221, 0.8067, 0.007271, 0.8067, 0.007271, 0.8688, 0.000221, 0.8688, 0.000221, 0.5585, 0.007271, 0.5585, 0.007271, 0.6205, 0.000221, 0.6205, 0.000221, 0.3103, 0.007271, 0.3103, 0.007271, 0.3723, 0.000221, 0.3723, 0.000221, 0.06208, 0.007271, 0.06208, 0.007271, 0.1241, 0.000221, 0.1241, 0.931, 0.7447, 0.9846, 0.7447, 0.9846, 0.8067, 0.931, 0.8067, 0.931, 0.6205, 0.9846, 0.6205, 0.9846, 0.6826, 0.931, 0.6826, 0.931, 0.4964, 0.9846, 0.4964, 0.9846, 0.5585, 0.931, 0.5585, 0.931, 0.3723, 0.9846, 0.3723, 0.9846, 0.4344, 0.931, 0.4344, 0.931, 0.2482, 0.9846, 0.2482, 0.9846, 0.3103, 0.931, 0.3103, 0.931, 0.1241, 0.9846, 0.1241, 0.9846, 0.1893, 0.931, 0.1893, 0.931, 2.453e-05, 0.9846, 2.453e-05, 0.9846, 0.06208, 0.931, 0.06208, 0.931, 0.8688, 0.9846, 0.8688, 0.9846, 0.9308, 0.931, 0.9308, 0.931, 0.06208, 0.9846, 0.06208, 0.9846, 0.1241, 0.931, 0.1241, 0.931, 0.3103, 0.9846, 0.3103, 0.9846, 0.3723, 0.931, 0.3723, 0.931, 0.5585, 0.9846, 0.5585, 0.9846, 0.6205, 0.931, 0.6205, 0.931, 0.8067, 0.9846, 0.8067, 0.9846, 0.8688, 0.931, 0.8688, 0.931, 0.1893, 0.9846, 0.1893, 0.9846, 0.2482, 0.931, 0.2482, 0.931, 0.6826, 0.9846, 0.6826, 0.9846, 0.7447, 0.931, 0.7447, 0.931, 0.4344, 0.9846, 0.4344, 0.9846, 0.4964, 0.931, 0.4964, 0.931, 0.9308, 0.9846, 0.9308, 0.9846, 0.9929, 0.931, 0.9929, 0.9846, 0.9308, 0.9846, 0.9929, 0.9931, 0.9929, 0.9931, 0.9308, 0.3725, 0.9308, 0.3725, 0.9929, 0.4966, 0.9929, 0.4966, 0.9308, 0.3725, 0.4344, 0.3725, 0.4964, 0.4966, 0.4964, 0.4966, 0.4344, 0.9846, 0.4344, 0.9846, 0.4964, 0.9931, 0.4964, 0.9931, 0.4344, 0.3725, 0.6826, 0.3725, 0.7447, 0.4966, 0.7447, 0.4966, 0.6826, 0.9846, 0.6826, 0.9846, 0.7447, 0.9931, 0.7447, 0.9931, 0.6826, 0.9846, 0.1893, 0.9846, 0.2482, 0.9931, 0.2482, 0.9931, 0.1893, 0.3725, 0.1893, 0.3725, 0.2482, 0.4966, 0.2482, 0.4966, 0.1893, 0.6207, 0.1893, 0.6207, 0.2482, 0.7449, 0.2482, 0.7449, 0.1893, 0.6207, 0.6826, 0.6207, 0.7447, 0.7449, 0.7447, 0.7449, 0.6826, 0.6207, 0.4344, 0.6207, 0.4964, 0.7449, 0.4964, 0.7449, 0.4344, 0.6207, 0.9308, 0.6207, 0.9929, 0.7449, 0.9929, 0.7449, 0.9308, 0.1243, 0.1893, 0.1243, 0.2482, 0.2484, 0.2482, 0.2484, 0.1893, 0.1243, 0.6826, 0.1243, 0.7447, 0.2484, 0.7447, 0.2484, 0.6826, 0.1243, 0.4344, 0.1243, 0.4964, 0.2484, 0.4964, 0.2484, 0.4344, 0.1243, 0.9308, 0.1243, 0.9929, 0.2484, 0.9929, 0.2484, 0.9308, 0.06226, 0.9308, 0.06226, 0.9929, 0.1243, 0.9929, 0.1243, 0.9308, 0.06226, 0.4344, 0.06226, 0.4964, 0.1243, 0.4964, 0.1243, 0.4344, 0.06226, 0.6826, 0.06226, 0.7447, 0.1243, 0.7447, 0.1243, 0.6826, 0.06226, 0.1893, 0.06226, 0.2482, 0.1243, 0.2482, 0.1243, 0.1893, 0.2484, 0.1893, 0.2484, 0.2482, 0.3725, 0.2482, 0.3725, 0.1893, 0.2484, 0.6826, 0.2484, 0.7447, 0.3725, 0.7447, 0.3725, 0.6826, 0.2484, 0.4344, 0.2484, 0.4964, 0.3725, 0.4964, 0.3725, 0.4344, 0.2484, 0.9308, 0.2484, 0.9929, 0.3725, 0.9929, 0.3725, 0.9308, 0.4966, 0.9308, 0.4966, 0.9929, 0.6207, 0.9929, 0.6207, 0.9308, 0.4966, 0.4344, 0.4966, 0.4964, 0.6207, 0.4964, 0.6207, 0.4344, 0.4966, 0.6826, 0.4966, 0.7447, 0.6207, 0.7447, 0.6207, 0.6826, 0.4966, 0.1893, 0.4966, 0.2482, 0.6207, 0.2482, 0.6207, 0.1893, 0.7449, 0.1893, 0.7449, 0.2482, 0.8689, 0.2482, 0.8689, 0.1893, 0.7449, 0.6826, 0.7449, 0.7447, 0.8689, 0.7447, 0.8689, 0.6826, 0.7449, 0.4344, 0.7449, 0.4964, 0.8689, 0.4964, 0.8689, 0.4344, 0.7449, 0.9308, 0.7449, 0.9929, 0.8689, 0.9929, 0.8689, 0.9308, 0.7449, 0.8067, 0.7449, 0.8688, 0.8689, 0.8688, 0.8689, 0.8067, 0.4966, 0.8067, 0.4966, 0.8688, 0.6207, 0.8688, 0.6207, 0.8067, 0.2484, 0.8067, 0.2484, 0.8688, 0.3725, 0.8688, 0.3725, 0.8067, 0.06226, 0.8067, 0.06226, 0.8688, 0.1243, 0.8688, 0.1243, 0.8067, 0.1243, 0.8067, 0.1243, 0.8688, 0.2484, 0.8688, 0.2484, 0.8067, 0.6207, 0.8067, 0.6207, 0.8688, 0.7449, 0.8688, 0.7449, 0.8067, 0.3725, 0.8067, 0.3725, 0.8688, 0.4966, 0.8688, 0.4966, 0.8067, 0.9846, 0.8067, 0.9846, 0.8688, 0.9931, 0.8688, 0.9931, 0.8067, 0.7449, 0.5585, 0.7449, 0.6205, 0.8689, 0.6205, 0.8689, 0.5585, 0.4966, 0.5585, 0.4966, 0.6205, 0.6207, 0.6205, 0.6207, 0.5585, 0.2484, 0.5585, 0.2484, 0.6205, 0.3725, 0.6205, 0.3725, 0.5585, 0.06226, 0.5585, 0.06226, 0.6205, 0.1243, 0.6205, 0.1243, 0.5585, 0.1243, 0.5585, 0.1243, 0.6205, 0.2484, 0.6205, 0.2484, 0.5585, 0.6207, 0.5585, 0.6207, 0.6205, 0.7449, 0.6205, 0.7449, 0.5585, 0.9846, 0.5585, 0.9846, 0.6205, 0.9931, 0.6205, 0.9931, 0.5585, 0.3725, 0.5585, 0.3725, 0.6205, 0.4966, 0.6205, 0.4966, 0.5585, 0.7449, 0.3103, 0.7449, 0.3723, 0.8689, 0.3723, 0.8689, 0.3103, 0.4966, 0.3103, 0.4966, 0.3723, 0.6207, 0.3723, 0.6207, 0.3103, 0.2484, 0.3103, 0.2484, 0.3723, 0.3725, 0.3723, 0.3725, 0.3103, 0.06226, 0.3103, 0.06226, 0.3723, 0.1243, 0.3723, 0.1243, 0.3103, 0.1243, 0.3103, 0.1243, 0.3723, 0.2484, 0.3723, 0.2484, 0.3103, 0.6207, 0.3103, 0.6207, 0.3723, 0.7449, 0.3723, 0.7449, 0.3103, 0.9846, 0.3103, 0.9846, 0.3723, 0.9931, 0.3723, 0.9931, 0.3103, 0.3725, 0.3103, 0.3725, 0.3723, 0.4966, 0.3723, 0.4966, 0.3103, 0.7449, 0.06208, 0.7449, 0.1241, 0.8689, 0.1241, 0.8689, 0.06208, 0.4966, 0.06208, 0.4966, 0.1241, 0.6207, 0.1241, 0.6207, 0.06208, 0.2484, 0.06208, 0.2484, 0.1241, 0.3725, 0.1241, 0.3725, 0.06208, 0.06226, 0.06208, 0.06226, 0.1241, 0.1243, 0.1241, 0.1243, 0.06208, 0.1243, 0.06208, 0.1243, 0.1241, 0.2484, 0.1241, 0.2484, 0.06208, 0.6207, 0.06208, 0.6207, 0.1241, 0.7449, 0.1241, 0.7449, 0.06208, 0.3725, 0.06208, 0.3725, 0.1241, 0.4966, 0.1241, 0.4966, 0.06208, 0.9846, 0.06208, 0.9846, 0.1241, 0.9931, 0.1241, 0.9931, 0.06208, 0.007271, 0.06208, 0.007271, 0.1241, 0.06226, 0.1241, 0.06226, 0.06208, 0.007271, 0.3103, 0.007271, 0.3723, 0.06226, 0.3723, 0.06226, 0.3103, 0.007271, 0.5585, 0.007271, 0.6205, 0.06226, 0.6205, 0.06226, 0.5585, 0.007271, 0.8067, 0.007271, 0.8688, 0.06226, 0.8688, 0.06226, 0.8067, 0.007271, 0.1893, 0.007271, 0.2482, 0.06226, 0.2482, 0.06226, 0.1893, 0.007271, 0.6826, 0.007271, 0.7447, 0.06226, 0.7447, 0.06226, 0.6826, 0.007271, 0.4344, 0.007271, 0.4964, 0.06226, 0.4964, 0.06226, 0.4344, 0.007271, 0.9308, 0.007271, 0.9929, 0.06226, 0.9929, 0.06226, 0.9308, 0.8689, 0.06208, 0.8689, 0.1241, 0.931, 0.1241, 0.931, 0.06208, 0.8689, 0.3103, 0.8689, 0.3723, 0.931, 0.3723, 0.931, 0.3103, 0.8689, 0.5585, 0.8689, 0.6205, 0.931, 0.6205, 0.931, 0.5585, 0.8689, 0.8067, 0.8689, 0.8688, 0.931, 0.8688, 0.931, 0.8067, 0.8689, 0.1893, 0.8689, 0.2482, 0.931, 0.2482, 0.931, 0.1893, 0.8689, 0.6826, 0.8689, 0.7447, 0.931, 0.7447, 0.931, 0.6826, 0.8689, 0.4344, 0.8689, 0.4964, 0.931, 0.4964, 0.931, 0.4344, 0.8689, 0.9308, 0.8689, 0.9929, 0.931, 0.9929, 0.931, 0.9308, 0.8689, 0.8688, 0.8689, 0.9308, 0.931, 0.9308, 0.931, 0.8688, 0.007271, 0.8688, 0.007271, 0.9308, 0.06226, 0.9308, 0.06226, 0.8688, 0.7449, 0.8688, 0.7449, 0.9308, 0.8689, 0.9308, 0.8689, 0.8688, 0.4966, 0.8688, 0.4966, 0.9308, 0.6207, 0.9308, 0.6207, 0.8688, 0.2484, 0.8688, 0.2484, 0.9308, 0.3725, 0.9308, 0.3725, 0.8688, 0.06226, 0.8688, 0.06226, 0.9308, 0.1243, 0.9308, 0.1243, 0.8688, 0.1243, 0.8688, 0.1243, 0.9308, 0.2484, 0.9308, 0.2484, 0.8688, 0.6207, 0.8688, 0.6207, 0.9308, 0.7449, 0.9308, 0.7449, 0.8688, 0.3725, 0.8688, 0.3725, 0.9308, 0.4966, 0.9308, 0.4966, 0.8688, 0.9846, 0.8688, 0.9846, 0.9308, 0.9931, 0.9308, 0.9931, 0.8688, 0.8689, 2.453e-05, 0.8689, 0.06208, 0.931, 0.06208, 0.931, 2.453e-05, 0.007271, 2.453e-05, 0.007271, 0.06208, 0.06226, 0.06208, 0.06226, 2.453e-05, 0.9846, 2.453e-05, 0.9846, 0.06208, 0.9931, 0.06208, 0.9931, 2.453e-05, 0.3725, 2.453e-05, 0.3725, 0.06208, 0.4966, 0.06208, 0.4966, 2.453e-05, 0.6207, 2.453e-05, 0.6207, 0.06208, 0.7449, 0.06208, 0.7449, 2.453e-05, 0.1243, 2.453e-05, 0.1243, 0.06208, 0.2484, 0.06208, 0.2484, 2.453e-05, 0.06226, 2.453e-05, 0.06226, 0.06208, 0.1243, 0.06208, 0.1243, 2.453e-05, 0.2484, 2.453e-05, 0.2484, 0.06208, 0.3725, 0.06208, 0.3725, 2.453e-05, 0.4966, 2.453e-05, 0.4966, 0.06208, 0.6207, 0.06208, 0.6207, 2.453e-05, 0.7449, 2.453e-05, 0.7449, 0.06208, 0.8689, 0.06208, 0.8689, 2.453e-05, 0.8689, 0.1241, 0.8689, 0.1893, 0.931, 0.1893, 0.931, 0.1241, 0.007271, 0.1241, 0.007271, 0.1893, 0.06226, 0.1893, 0.06226, 0.1241, 0.7449, 0.1241, 0.7449, 0.1893, 0.8689, 0.1893, 0.8689, 0.1241, 0.4966, 0.1241, 0.4966, 0.1893, 0.6207, 0.1893, 0.6207, 0.1241, 0.2484, 0.1241, 0.2484, 0.1893, 0.3725, 0.1893, 0.3725, 0.1241, 0.06226, 0.1241, 0.06226, 0.1893, 0.1243, 0.1893, 0.1243, 0.1241, 0.1243, 0.1241, 0.1243, 0.1893, 0.2484, 0.1893, 0.2484, 0.1241, 0.6207, 0.1241, 0.6207, 0.1893, 0.7449, 0.1893, 0.7449, 0.1241, 0.3725, 0.1241, 0.3725, 0.1893, 0.4966, 0.1893, 0.4966, 0.1241, 0.9846, 0.1241, 0.9846, 0.1893, 0.9931, 0.1893, 0.9931, 0.1241, 0.8689, 0.2482, 0.8689, 0.3103, 0.931, 0.3103, 0.931, 0.2482, 0.007271, 0.2482, 0.007271, 0.3103, 0.06226, 0.3103, 0.06226, 0.2482, 0.3725, 0.2482, 0.3725, 0.3103, 0.4966, 0.3103, 0.4966, 0.2482, 0.9846, 0.2482, 0.9846, 0.3103, 0.9931, 0.3103, 0.9931, 0.2482, 0.6207, 0.2482, 0.6207, 0.3103, 0.7449, 0.3103, 0.7449, 0.2482, 0.1243, 0.2482, 0.1243, 0.3103, 0.2484, 0.3103, 0.2484, 0.2482, 0.06226, 0.2482, 0.06226, 0.3103, 0.1243, 0.3103, 0.1243, 0.2482, 0.2484, 0.2482, 0.2484, 0.3103, 0.3725, 0.3103, 0.3725, 0.2482, 0.4966, 0.2482, 0.4966, 0.3103, 0.6207, 0.3103, 0.6207, 0.2482, 0.7449, 0.2482, 0.7449, 0.3103, 0.8689, 0.3103, 0.8689, 0.2482, 0.8689, 0.3723, 0.8689, 0.4344, 0.931, 0.4344, 0.931, 0.3723, 0.007271, 0.3723, 0.007271, 0.4344, 0.06226, 0.4344, 0.06226, 0.3723, 0.7449, 0.3723, 0.7449, 0.4344, 0.8689, 0.4344, 0.8689, 0.3723, 0.4966, 0.3723, 0.4966, 0.4344, 0.6207, 0.4344, 0.6207, 0.3723, 0.2484, 0.3723, 0.2484, 0.4344, 0.3725, 0.4344, 0.3725, 0.3723, 0.06226, 0.3723, 0.06226, 0.4344, 0.1243, 0.4344, 0.1243, 0.3723, 0.1243, 0.3723, 0.1243, 0.4344, 0.2484, 0.4344, 0.2484, 0.3723, 0.6207, 0.3723, 0.6207, 0.4344, 0.7449, 0.4344, 0.7449, 0.3723, 0.9846, 0.3723, 0.9846, 0.4344, 0.9931, 0.4344, 0.9931, 0.3723, 0.3725, 0.3723, 0.3725, 0.4344, 0.4966, 0.4344, 0.4966, 0.3723, 0.8689, 0.4964, 0.8689, 0.5585, 0.931, 0.5585, 0.931, 0.4964, 0.007271, 0.4964, 0.007271, 0.5585, 0.06226, 0.5585, 0.06226, 0.4964, 0.3725, 0.4964, 0.3725, 0.5585, 0.4966, 0.5585, 0.4966, 0.4964, 0.9846, 0.4964, 0.9846, 0.5585, 0.9931, 0.5585, 0.9931, 0.4964, 0.6207, 0.4964, 0.6207, 0.5585, 0.7449, 0.5585, 0.7449, 0.4964, 0.1243, 0.4964, 0.1243, 0.5585, 0.2484, 0.5585, 0.2484, 0.4964, 0.06226, 0.4964, 0.06226, 0.5585, 0.1243, 0.5585, 0.1243, 0.4964, 0.2484, 0.4964, 0.2484, 0.5585, 0.3725, 0.5585, 0.3725, 0.4964, 0.4966, 0.4964, 0.4966, 0.5585, 0.6207, 0.5585, 0.6207, 0.4964, 0.7449, 0.4964, 0.7449, 0.5585, 0.8689, 0.5585, 0.8689, 0.4964, 0.8689, 0.6205, 0.8689, 0.6826, 0.931, 0.6826, 0.931, 0.6205, 0.007271, 0.6205, 0.007271, 0.6826, 0.06226, 0.6826, 0.06226, 0.6205, 0.7449, 0.6205, 0.7449, 0.6826, 0.8689, 0.6826, 0.8689, 0.6205, 0.4966, 0.6205, 0.4966, 0.6826, 0.6207, 0.6826, 0.6207, 0.6205, 0.2484, 0.6205, 0.2484, 0.6826, 0.3725, 0.6826, 0.3725, 0.6205, 0.06226, 0.6205, 0.06226, 0.6826, 0.1243, 0.6826, 0.1243, 0.6205, 0.1243, 0.6205, 0.1243, 0.6826, 0.2484, 0.6826, 0.2484, 0.6205, 0.6207, 0.6205, 0.6207, 0.6826, 0.7449, 0.6826, 0.7449, 0.6205, 0.9846, 0.6205, 0.9846, 0.6826, 0.9931, 0.6826, 0.9931, 0.6205, 0.3725, 0.6205, 0.3725, 0.6826, 0.4966, 0.6826, 0.4966, 0.6205, 0.8689, 0.7447, 0.8689, 0.8067, 0.931, 0.8067, 0.931, 0.7447, 0.007271, 0.7447, 0.007271, 0.8067, 0.06226, 0.8067, 0.06226, 0.7447, 0.9846, 0.7447, 0.9846, 0.8067, 0.9931, 0.8067, 0.9931, 0.7447, 0.3725, 0.7447, 0.3725, 0.8067, 0.4966, 0.8067, 0.4966, 0.7447, 0.6207, 0.7447, 0.6207, 0.8067, 0.7449, 0.8067, 0.7449, 0.7447, 0.1243, 0.7447, 0.1243, 0.8067, 0.2484, 0.8067, 0.2484, 0.7447, 0.06226, 0.7447, 0.06226, 0.8067, 0.1243, 0.8067, 0.1243, 0.7447, 0.2484, 0.7447, 0.2484, 0.8067, 0.3725, 0.8067, 0.3725, 0.7447, 0.4966, 0.7447, 0.4966, 0.8067, 0.6207, 0.8067, 0.6207, 0.7447, 0.7449, 0.7447, 0.7449, 0.8067, 0.8689, 0.8067, 0.8689, 0.7447, 0.000221, 0.7447, 0.000221, 0.8067, 0.007271, 0.8067, 0.007271, 0.7447, 0.000221, 0.6205, 0.000221, 0.6826, 0.007271, 0.6826, 0.007271, 0.6205, 0.000221, 0.4964, 0.000221, 0.5585, 0.007271, 0.5585, 0.007271, 0.4964, 0.000221, 0.3723, 0.000221, 0.4344, 0.007271, 0.4344, 0.007271, 0.3723, 0.000221, 0.2482, 0.000221, 0.3103, 0.007271, 0.3103, 0.007271, 0.2482, 0.000221, 0.1241, 0.000221, 0.1893, 0.007271, 0.1893, 0.007271, 0.1241, 0.000221, 2.453e-05, 0.000221, 0.06208, 0.007271, 0.06208, 0.007271, 2.453e-05, 0.000221, 0.8688, 0.000221, 0.9308, 0.007271, 0.9308, 0.007271, 0.8688, 0.000221, 0.9308, 0.000221, 0.9929, 0.007271, 0.9929, 0.007271, 0.9308, 0.000221, 0.4344, 0.000221, 0.4964, 0.007271, 0.4964, 0.007271, 0.4344, 0.000221, 0.6826, 0.000221, 0.7447, 0.007271, 0.7447, 0.007271, 0.6826, 0.000221, 0.1893, 0.000221, 0.2482, 0.007271, 0.2482, 0.007271, 0.1893, 0.000221, 0.8067, 0.000221, 0.8688, 0.007271, 0.8688, 0.007271, 0.8067, 0.000221, 0.5585, 0.000221, 0.6205, 0.007271, 0.6205, 0.007271, 0.5585, 0.000221, 0.3103, 0.000221, 0.3723, 0.007271, 0.3723, 0.007271, 0.3103, 0.000221, 0.06208, 0.000221, 0.1241, 0.007271, 0.1241, 0.007271, 0.06208, 0.931, 0.7447, 0.931, 0.8067, 0.9846, 0.8067, 0.9846, 0.7447, 0.931, 0.6205, 0.931, 0.6826, 0.9846, 0.6826, 0.9846, 0.6205, 0.931, 0.4964, 0.931, 0.5585, 0.9846, 0.5585, 0.9846, 0.4964, 0.931, 0.3723, 0.931, 0.4344, 0.9846, 0.4344, 0.9846, 0.3723, 0.931, 0.2482, 0.931, 0.3103, 0.9846, 0.3103, 0.9846, 0.2482, 0.931, 0.1241, 0.931, 0.1893, 0.9846, 0.1893, 0.9846, 0.1241, 0.931, 2.453e-05, 0.931, 0.06208, 0.9846, 0.06208, 0.9846, 2.453e-05, 0.931, 0.8688, 0.931, 0.9308, 0.9846, 0.9308, 0.9846, 0.8688, 0.931, 0.06208, 0.931, 0.1241, 0.9846, 0.1241, 0.9846, 0.06208, 0.931, 0.3103, 0.931, 0.3723, 0.9846, 0.3723, 0.9846, 0.3103, 0.931, 0.5585, 0.931, 0.6205, 0.9846, 0.6205, 0.9846, 0.5585, 0.931, 0.8067, 0.931, 0.8688, 0.9846, 0.8688, 0.9846, 0.8067, 0.931, 0.1893, 0.931, 0.2482, 0.9846, 0.2482, 0.9846, 0.1893, 0.931, 0.6826, 0.931, 0.7447, 0.9846, 0.7447, 0.9846, 0.6826, 0.931, 0.4344, 0.931, 0.4964, 0.9846, 0.4964, 0.9846, 0.4344, 0.931, 0.9308, 0.931, 0.9929, 0.9846, 0.9929, 0.9846, 0.9308, 0.000221, 2.453e-05, 0.000221, 0.06208, 0.000221, 0.06208, 0.000221, 2.453e-05, 0.9931, 2.453e-05, 0.9846, 2.453e-05, 0.9846, 2.453e-05, 0.9931, 2.453e-05, 0.9931, 0.9929, 0.9931, 0.9308, 0.9931, 0.9308, 0.9931, 0.9929, 0.000221, 0.9929, 0.007271, 0.9929, 0.007271, 0.9929, 0.000221, 0.9929, 0.4966, 2.453e-05, 0.3725, 2.453e-05, 0.3725, 2.453e-05, 0.4966, 2.453e-05, 0.4966, 0.9929, 0.6207, 0.9929, 0.6207, 0.9929, 0.4966, 0.9929, 0.000221, 0.4964, 0.000221, 0.5585, 0.000221, 0.5585, 0.000221, 0.4964, 0.9931, 0.4964, 0.9931, 0.4344, 0.9931, 0.4344, 0.9931, 0.4964, 0.9931, 0.7447, 0.9931, 0.6826, 0.9931, 0.6826, 0.9931, 0.7447, 0.000221, 0.7447, 0.000221, 0.8067, 0.000221, 0.8067, 0.000221, 0.7447, 0.000221, 0.2482, 0.000221, 0.3103, 0.000221, 0.3103, 0.000221, 0.2482, 0.9931, 0.2482, 0.9931, 0.1893, 0.9931, 0.1893, 0.9931, 0.2482, 0.7449, 2.453e-05, 0.6207, 2.453e-05, 0.6207, 2.453e-05, 0.7449, 2.453e-05, 0.7449, 0.9929, 0.8689, 0.9929, 0.8689, 0.9929, 0.7449, 0.9929, 0.2484, 0.9929, 0.3725, 0.9929, 0.3725, 0.9929, 0.2484, 0.9929, 0.2484, 2.453e-05, 0.1243, 2.453e-05, 0.1243, 2.453e-05, 0.2484, 2.453e-05, 0.1243, 0.9929, 0.2484, 0.9929, 0.2484, 0.9929, 0.1243, 0.9929, 0.1243, 2.453e-05, 0.06226, 2.453e-05, 0.06226, 2.453e-05, 0.1243, 2.453e-05, 0.3725, 2.453e-05, 0.2484, 2.453e-05, 0.2484, 2.453e-05, 0.3725, 2.453e-05, 0.3725, 0.9929, 0.4966, 0.9929, 0.4966, 0.9929, 0.3725, 0.9929, 0.6207, 0.9929, 0.7449, 0.9929, 0.7449, 0.9929, 0.6207, 0.9929, 0.6207, 2.453e-05, 0.4966, 2.453e-05, 0.4966, 2.453e-05, 0.6207, 2.453e-05, 0.8689, 2.453e-05, 0.7449, 2.453e-05, 0.7449, 2.453e-05, 0.8689, 2.453e-05, 0.8689, 0.9929, 0.931, 0.9929, 0.931, 0.9929, 0.8689, 0.9929, 0.9931, 0.8688, 0.9931, 0.8067, 0.9931, 0.8067, 0.9931, 0.8688, 0.000221, 0.8688, 0.000221, 0.9308, 0.000221, 0.9308, 0.000221, 0.8688, 0.000221, 0.6205, 0.000221, 0.6826, 0.000221, 0.6826, 0.000221, 0.6205, 0.9931, 0.6205, 0.9931, 0.5585, 0.9931, 0.5585, 0.9931, 0.6205, 0.9931, 0.3723, 0.9931, 0.3103, 0.9931, 0.3103, 0.9931, 0.3723, 0.000221, 0.3723, 0.000221, 0.4344, 0.000221, 0.4344, 0.000221, 0.3723, 0.000221, 0.1241, 0.000221, 0.1893, 0.000221, 0.1893, 0.000221, 0.1241, 0.9931, 0.1241, 0.9931, 0.06208, 0.9931, 0.06208, 0.9931, 0.1241, 0.06226, 0.9929, 0.1243, 0.9929, 0.1243, 0.9929, 0.06226, 0.9929, 0.06226, 2.453e-05, 0.007271, 2.453e-05, 0.007271, 2.453e-05, 0.06226, 2.453e-05, 0.931, 2.453e-05, 0.8689, 2.453e-05, 0.8689, 2.453e-05, 0.931, 2.453e-05, 0.931, 0.9929, 0.9846, 0.9929, 0.9846, 0.9929, 0.931, 0.9929, 0.9931, 0.9308, 0.9931, 0.8688, 0.9931, 0.8688, 0.9931, 0.9308, 0.000221, 0.9308, 0.000221, 0.9929, 0.000221, 0.9929, 0.000221, 0.9308, 0.000221, 0.06208, 0.000221, 0.1241, 0.000221, 0.1241, 0.000221, 0.06208, 0.9931, 0.06208, 0.9931, 2.453e-05, 0.9931, 2.453e-05, 0.9931, 0.06208, 0.9931, 0.1893, 0.9931, 0.1241, 0.9931, 0.1241, 0.9931, 0.1893, 0.000221, 0.1893, 0.000221, 0.2482, 0.000221, 0.2482, 0.000221, 0.1893, 0.000221, 0.3103, 0.000221, 0.3723, 0.000221, 0.3723, 0.000221, 0.3103, 0.9931, 0.3103, 0.9931, 0.2482, 0.9931, 0.2482, 0.9931, 0.3103, 0.9931, 0.4344, 0.9931, 0.3723, 0.9931, 0.3723, 0.9931, 0.4344, 0.000221, 0.4344, 0.000221, 0.4964, 0.000221, 0.4964, 0.000221, 0.4344, 0.000221, 0.5585, 0.000221, 0.6205, 0.000221, 0.6205, 0.000221, 0.5585, 0.9931, 0.5585, 0.9931, 0.4964, 0.9931, 0.4964, 0.9931, 0.5585, 0.9931, 0.6826, 0.9931, 0.6205, 0.9931, 0.6205, 0.9931, 0.6826, 0.000221, 0.6826, 0.000221, 0.7447, 0.000221, 0.7447, 0.000221, 0.6826, 0.000221, 0.8067, 0.000221, 0.8688, 0.000221, 0.8688, 0.000221, 0.8067, 0.9931, 0.8067, 0.9931, 0.7447, 0.9931, 0.7447, 0.9931, 0.8067, 0.007271, 0.9929, 0.06226, 0.9929, 0.06226, 0.9929, 0.007271, 0.9929, 0.007271, 2.453e-05, 0.000221, 2.453e-05, 0.000221, 2.453e-05, 0.007271, 2.453e-05, 0.9846, 2.453e-05, 0.931, 2.453e-05, 0.931, 2.453e-05, 0.9846, 2.453e-05, 0.9846, 0.9929, 0.9931, 0.9929, 0.9931, 0.9929, 0.9846, 0.9929])
me_americanflag.materials.append(mat_americanflag)
me_americanflag.materials.append(mat_pole)
me_americanflag.use_remesh_preserve_volume = False
me_americanflag.use_remesh_preserve_attributes = False
me_americanflag.use_mirror_vertex_groups = False
me_americanflag.update()
me_pole = bpy.data.meshes.new('pole')
me_pole.from_pydata([(-0.008174, 0.07582, -0.07016), (-0.008172, 0.07582, 6.425), (0.03177, 0.07021, -0.07016), (0.03177, 0.07021, 6.425), (0.06079, 0.04219, -0.07016), (0.06079, 0.04219, 6.425), (0.06779, 0.00246, -0.07016), (0.06779, 0.002459, 6.425), (0.05011, -0.0338, -0.07016), (0.05011, -0.0338, 6.425), (0.01449, -0.05273, -0.07016), (0.01449, -0.05273, 6.425), (-0.02546, -0.04712, -0.07016), (-0.02546, -0.04712, 6.425), (-0.05447, -0.01909, -0.07016), (-0.05447, -0.01909, 6.425), (-0.06148, 0.02063, -0.07016), (-0.06148, 0.02063, 6.425), (-0.04379, 0.05689, -0.07016), (-0.04379, 0.05689, 6.425), (-0.01289, 0.1026, 6.45), (0.04369, 0.09465, 6.45), (0.0848, 0.05495, 6.45), (0.09472, -0.001326, 6.45), (0.06967, -0.05268, 6.45), (0.01921, -0.07951, 6.45), (-0.03738, -0.07155, 6.45), (-0.07848, -0.03186, 6.45), (-0.0884, 0.02442, 6.45), (-0.06335, 0.07578, 6.45), (-0.01289, 0.1026, 6.502), (0.04369, 0.09465, 6.502), (0.0848, 0.05495, 6.502), (0.09472, -0.001326, 6.502), (0.06967, -0.05268, 6.502), (0.01921, -0.07951, 6.502), (-0.03738, -0.07155, 6.502), (-0.07848, -0.03186, 6.502), (-0.0884, 0.02442, 6.502), (-0.06335, 0.07578, 6.502), (-0.00918, 0.08154, 6.518), (0.03432, 0.07543, 6.518), (0.06591, 0.04491, 6.518), (0.07354, 0.001652, 6.518), (0.05428, -0.03783, 6.518), (0.0155, -0.05845, 6.518), (-0.028, -0.05233, 6.518), (-0.0596, -0.02182, 6.518), (-0.06722, 0.02144, 6.518), (-0.04796, 0.06092, 6.518)], [], [(0, 1, 3, 2), (2, 3, 5, 4), (4, 5, 7, 6), (6, 7, 9, 8), (8, 9, 11, 10), (10, 11, 13, 12), (12, 13, 15, 14), (14, 15, 17, 16), (1, 19, 29, 20), (16, 17, 19, 18), (18, 19, 1, 0), (0, 2, 4, 6, 8, 10, 12, 14, 16, 18), (20, 29, 39, 30), (19, 17, 28, 29), (17, 15, 27, 28), (15, 13, 26, 27), (13, 11, 25, 26), (11, 9, 24, 25), (9, 7, 23, 24), (7, 5, 22, 23), (5, 3, 21, 22), (3, 1, 20, 21), (30, 39, 49, 40), (29, 28, 38, 39), (28, 27, 37, 38), (27, 26, 36, 37), (26, 25, 35, 36), (25, 24, 34, 35), (24, 23, 33, 34), (23, 22, 32, 33), (22, 21, 31, 32), (21, 20, 30, 31), (41, 40, 49, 48, 47, 46, 45, 44, 43, 42), (39, 38, 48, 49), (38, 37, 47, 48), (37, 36, 46, 47), (36, 35, 45, 46), (35, 34, 44, 45), (34, 33, 43, 44), (33, 32, 42, 43), (32, 31, 41, 42), (31, 30, 40, 41)])
me_pole.polygons.foreach_set('use_smooth', [True] * 42)
me_pole.polygons.foreach_set('material_index', [1, 1, 1, 1, 1, 1, 1, 1, 1, 1, 1, 1, 1, 1, 1, 1, 1, 1, 1, 1, 1, 1, 1, 1, 1, 1, 1, 1, 1, 1, 1, 1, 0, 1, 1, 1, 1, 1, 1, 1, 1, 1])
_uv = me_pole.uv_layers.new(name='UVMap')
_uv.uv.foreach_set('vector', [0.1224, 0.5823, 0.9156, 0.5823, 0.9156, 0.6003, 0.1224, 0.6003, 0.1224, 0.6003, 0.9156, 0.6003, 0.9156, 0.6229, 0.1224, 0.6229, 0.1224, 0.6229, 0.9156, 0.6229, 0.9156, 0.655, 0.1224, 0.655, 0.1224, 0.655, 0.9156, 0.655, 0.9156, 0.6843, 0.1224, 0.6843, 0.1224, 0.6843, 0.9156, 0.6843, 0.9156, 0.6996, 0.1224, 0.6996, 0.1225, 0.7161, 0.9157, 0.7161, 0.9157, 0.701, 0.1225, 0.701, 0.1224, 0.6975, 0.9156, 0.698, 0.9156, 0.6724, 0.1224, 0.6724, 0.1224, 0.6724, 0.9156, 0.6724, 0.9156, 0.6403, 0.1224, 0.6403, 0.4979, 0.3466, 0.4979, 0.3796, 0.4751, 0.3465, 0.4751, 0.2996, 0.1224, 0.6403, 0.9156, 0.6403, 0.9156, 0.611, 0.1224, 0.611, 0.1224, 0.611, 0.9156, 0.611, 0.9156, 0.5823, 0.1224, 0.5823, -0.01165, 0.4932, -0.01148, 0.4949, -0.01136, 0.5035, -0.01133, 0.5157, -0.0114, 0.5268, -0.01155, 0.5325, -0.01172, 0.5308, -0.01184, 0.5223, -0.01187, 0.5101, -0.01179, 0.499, 0.4751, 0.2996, 0.4751, 0.3465, 0.4282, 0.3465, 0.4282, 0.2996, 0.4979, 0.3796, 0.4979, 0.4431, 0.4752, 0.4364, 0.4751, 0.3465, 0.4979, 0.4431, 0.4979, 0.5127, 0.4752, 0.5349, 0.4752, 0.4364, 0.4979, 0.5127, 0.4979, 0.5618, 0.4751, 0.6046, 0.4752, 0.5349, 0.4979, 0.5618, 0.4979, 0.5717, 0.4751, 0.6186, 0.4751, 0.6046, 0.4979, 0.488, 0.4979, 0.4549, 0.5206, 0.4881, 0.5206, 0.5349, 0.4979, 0.4549, 0.4979, 0.3915, 0.5206, 0.3982, 0.5206, 0.4881, 0.4979, 0.3915, 0.4979, 0.3219, 0.5206, 0.2996, 0.5206, 0.3982, 0.5521, 0.7004, 0.5267, 0.6989, 0.5052, 0.6539, 0.5412, 0.656, 0.5267, 0.6989, 0.5215, 0.6986, 0.4979, 0.6535, 0.5052, 0.6539, 0.4282, 0.2996, 0.4282, 0.3465, 0.4131, 0.3725, 0.4131, 0.3365, 0.4751, 0.3465, 0.4752, 0.4364, 0.4282, 0.4364, 0.4282, 0.3465, 0.4752, 0.4364, 0.4752, 0.5349, 0.4282, 0.5349, 0.4282, 0.4364, 0.4752, 0.5349, 0.4751, 0.6046, 0.4282, 0.6045, 0.4282, 0.5349, 0.4751, 0.6046, 0.4751, 0.6186, 0.4282, 0.6186, 0.4282, 0.6045, 0.5206, 0.5349, 0.5206, 0.4881, 0.5675, 0.4881, 0.5675, 0.535, 0.5206, 0.4881, 0.5206, 0.3982, 0.5675, 0.3982, 0.5675, 0.4881, 0.5206, 0.3982, 0.5206, 0.2996, 0.5675, 0.2997, 0.5675, 0.3982, 0.5412, 0.656, 0.5052, 0.6539, 0.5065, 0.5635, 0.5426, 0.5655, 0.5052, 0.6539, 0.4979, 0.6535, 0.4992, 0.5631, 0.5065, 0.5635, 0.505, 0.5236, 0.4947, 0.5273, 0.4855, 0.515, 0.4809, 0.4915, 0.4827, 0.4658, 0.4902, 0.4476, 0.5005, 0.444, 0.5098, 0.4563, 0.5143, 0.4797, 0.5125, 0.5055, 0.4282, 0.3465, 0.4282, 0.4364, 0.4131, 0.4416, 0.4131, 0.3725, 0.4282, 0.4364, 0.4282, 0.5349, 0.4131, 0.5174, 0.4131, 0.4416, 0.4282, 0.5349, 0.4282, 0.6045, 0.4131, 0.5709, 0.4131, 0.5174, 0.4282, 0.6045, 0.4282, 0.6186, 0.4131, 0.5817, 0.4131, 0.5709, 0.5675, 0.535, 0.5675, 0.4881, 0.5827, 0.4621, 0.5827, 0.4981, 0.5675, 0.4881, 0.5675, 0.3982, 0.5827, 0.393, 0.5827, 0.4621, 0.5675, 0.3982, 0.5675, 0.2997, 0.5827, 0.3172, 0.5827, 0.393, 0.5426, 0.5655, 0.5065, 0.5635, 0.5244, 0.5353, 0.5521, 0.5368, 0.5065, 0.5635, 0.4992, 0.5631, 0.5188, 0.535, 0.5244, 0.5353])
me_pole.materials.append(mat_americanflag)
me_pole.materials.append(mat_pole)
me_pole.use_remesh_preserve_volume = False
me_pole.use_remesh_preserve_attributes = False
me_pole.use_mirror_vertex_groups = False
me_pole.update()
arm_armature_001 = bpy.data.armatures.new('Armature.001')  # bones are not reproduced

# ---- objects
ob_americanflag_001 = bpy.data.objects.new('americanFlag.001', arm_armature_001)
ob_americanflag = bpy.data.objects.new('americanFlag', me_americanflag)
ob_pole = bpy.data.objects.new('pole', me_pole)

# ---- transforms, parenting, visibility, modifiers, constraints
ob_americanflag_001.location = (0.0, 0.0, 0.0)
ob_americanflag_001.lineart.crease_threshold = 0.0
ob_americanflag.parent = ob_americanflag_001
ob_americanflag.location = (0.0, 0.0, 0.0)
ob_americanflag.lineart.crease_threshold = 0.0
_vg = ob_americanflag.vertex_groups.new(name='pin')
_vg.add([0, 2, 6, 11, 12, 47, 54, 65, 72, 107, 110, 129, 132, 151, 154, 173, 176, 221, 223, 227, 232, 233, 268, 275, 286, 293, 328, 331, 350, 353, 372, 375, 394, 397], 1.0, 'REPLACE')
_vg = ob_americanflag.vertex_groups.new(name='post')
for _i, _w in zip([0, 12, 29, 65, 72, 77, 84, 85, 88, 89, 110, 115, 119, 129, 130, 132, 141, 190, 193, 194, 195, 197, 198, 199, 221, 233, 250, 286, 293, 298, 305, 306, 309, 310, 331, 336, 340, 350, 351, 353, 362, 411, 414, 415, 416, 418, 419, 420], [0.7737, 0.7209, 0.1289, 0.08522, 0.7889, 0.05378, 0.07696, 0.3868, 0.00803, 0.1762, 0.8017, 0.09677, 0.2883, 0.7608, 0.05948, 0.5813, 0.06242, 0.708, 0.07193, 0.7763, 0.7654, 0.7913, 0.7465, 0.5714, 0.7737, 0.7209, 0.1289, 0.08522, 0.7889, 0.05378, 0.07696, 0.3868, 0.00803, 0.1762, 0.8017, 0.09677, 0.2883, 0.7608, 0.05948, 0.5813, 0.06242, 0.708, 0.07193, 0.7763, 0.7654, 0.7913, 0.7465, 0.5714]): _vg.add([_i], _w, 'REPLACE')
_vg = ob_americanflag.vertex_groups.new(name='f1')
for _i, _w in zip([6, 54, 59, 65, 68, 82, 83, 87, 88, 141, 147, 151, 152, 154, 159, 163, 169, 173, 174, 188, 192, 193, 200, 201, 202, 227, 275, 280, 286, 289, 303, 304, 308, 309, 362, 368, 372, 373, 375, 380, 384, 390, 394, 395, 409, 413, 414, 421, 422, 423], [0.9557, 0.1562, 0.07822, 0.003924, 0.03838, 0.9716, 0.03918, 0.3955, 0.2111, 0.04792, 0.04834, 0.1077, 0.6358, 0.3641, 0.0721, 0.6689, 0.04721, 0.06523, 0.1635, 0.9686, 0.1608, 0.001551, 0.08402, 0.3696, 0.06715, 0.9557, 0.1562, 0.07822, 0.003924, 0.03838, 0.9716, 0.03918, 0.3955, 0.2111, 0.04792, 0.04834, 0.1077, 0.6358, 0.3641, 0.0721, 0.6689, 0.04721, 0.06523, 0.1635, 0.9686, 0.1608, 0.001551, 0.08402, 0.3696, 0.06715]): _vg.add([_i], _w, 'REPLACE')
_vg = ob_americanflag.vertex_groups.new(name='f2')
for _i, _w in zip([26, 27, 28, 58, 59, 67, 68, 87, 88, 136, 137, 141, 146, 147, 152, 158, 159, 163, 168, 169, 174, 247, 248, 249, 279, 280, 288, 289, 308, 309, 357, 358, 362, 367, 368, 373, 379, 380, 384, 389, 390, 395], [0.9685, 0.06084, 0.07995, 0.03263, 0.4717, 0.02716, 0.5157, 0.1124, 0.08177, 0.007379, 0.2382, 0.0198, 0.008284, 0.7815, 0.0848, 0.02321, 0.7263, 0.1027, 0.003815, 0.2135, 0.06984, 0.9685, 0.06084, 0.07995, 0.03263, 0.4717, 0.02716, 0.5157, 0.1124, 0.08177, 0.007379, 0.2382, 0.0198, 0.008284, 0.7815, 0.0848, 0.02321, 0.7263, 0.1027, 0.003815, 0.2135, 0.06984]): _vg.add([_i], _w, 'REPLACE')
_vg = ob_americanflag.vertex_groups.new(name='f3')
_vg = ob_americanflag.vertex_groups.new(name='f4')
for _i, _w in zip([22, 23, 24, 58, 59, 60, 67, 68, 69, 124, 136, 137, 138, 146, 147, 148, 158, 159, 160, 168, 169, 170, 243, 244, 245, 279, 280, 281, 288, 289, 290, 345, 357, 358, 359, 367, 368, 369, 379, 380, 381, 389, 390, 391], [0.962, 0.07141, 0.1114, 0.5192, 0.05146, 0.0443, 0.5872, 0.05162, 0.03744, 0.03102, 0.2953, 0.02574, 0.0175, 0.8334, 0.02708, 0.01422, 0.7644, 0.0377, 0.03502, 0.2451, 0.01792, 0.01154, 0.962, 0.07141, 0.1114, 0.5192, 0.05146, 0.0443, 0.5872, 0.05162, 0.03744, 0.03102, 0.2953, 0.02574, 0.0175, 0.8334, 0.02708, 0.01422, 0.7644, 0.0377, 0.03502, 0.2451, 0.01792, 0.01154]): _vg.add([_i], _w, 'REPLACE')
_vg = ob_americanflag.vertex_groups.new(name='f5')
for _i, _w in zip([32, 33, 34, 56, 58, 60, 64, 67, 69, 126, 134, 136, 138, 144, 146, 148, 156, 158, 160, 166, 168, 170, 253, 254, 255, 277, 279, 281, 285, 288, 290, 347, 355, 357, 359, 365, 367, 369, 377, 379, 381, 387, 389, 391], [0.9429, 0.06964, 0.1117, 0.04666, 0.0379, 0.5066, 0.03741, 0.03783, 0.5894, 0.03089, 0.01746, 0.01781, 0.2962, 0.01492, 0.01348, 0.8335, 0.0405, 0.02627, 0.7471, 0.01223, 0.008137, 0.2391, 0.9429, 0.06964, 0.1117, 0.04666, 0.0379, 0.5066, 0.03741, 0.03783, 0.5894, 0.03089, 0.01746, 0.01781, 0.2962, 0.01492, 0.01348, 0.8335, 0.0405, 0.02627, 0.7471, 0.01223, 0.008137, 0.2391]): _vg.add([_i], _w, 'REPLACE')
_vg = ob_americanflag.vertex_groups.new(name='f6')
_vg = ob_americanflag.vertex_groups.new(name='f7')
for _i, _w in zip([8, 10, 14, 56, 60, 61, 64, 69, 70, 122, 134, 138, 139, 144, 148, 149, 156, 160, 161, 166, 170, 171, 229, 231, 235, 277, 281, 282, 285, 290, 291, 343, 355, 359, 360, 365, 369, 370, 377, 381, 382, 387, 391, 392], [0.9222, 0.06799, 0.1115, 0.4945, 0.03993, 0.04901, 0.5917, 0.03773, 0.03745, 0.02793, 0.2971, 0.01775, 0.01749, 0.8337, 0.01404, 0.01555, 0.7296, 0.03122, 0.04591, 0.2334, 0.008656, 0.01295, 0.9222, 0.06799, 0.1115, 0.4945, 0.03993, 0.04901, 0.5917, 0.03773, 0.03745, 0.02793, 0.2971, 0.01775, 0.01749, 0.8337, 0.01404, 0.01555, 0.7296, 0.03122, 0.04591, 0.2334, 0.008656, 0.01295]): _vg.add([_i], _w, 'REPLACE')
_vg = ob_americanflag.vertex_groups.new(name='f8')
for _i, _w in zip([17, 36, 37, 38, 56, 57, 61, 64, 66, 70, 127, 134, 135, 139, 144, 145, 149, 156, 157, 161, 166, 167, 171, 238, 257, 258, 259, 277, 278, 282, 285, 287, 291, 348, 355, 356, 360, 365, 366, 370, 377, 378, 382, 387, 388, 392], [0.008234, 0.9007, 0.06635, 0.1118, 0.04214, 0.05072, 0.4823, 0.03761, 0.03717, 0.5935, 0.02821, 0.01767, 0.01746, 0.298, 0.0146, 0.01654, 0.8335, 0.0364, 0.05063, 0.7119, 0.009306, 0.01375, 0.2277, 0.008234, 0.9007, 0.06635, 0.1118, 0.04214, 0.05072, 0.4823, 0.03761, 0.03717, 0.5935, 0.02821, 0.01767, 0.01746, 0.298, 0.0146, 0.01654, 0.8335, 0.0364, 0.05063, 0.7119, 0.009306, 0.01375, 0.2277]): _vg.add([_i], _w, 'REPLACE')
_vg = ob_americanflag.vertex_groups.new(name='f9')
_vg = ob_americanflag.vertex_groups.new(name='f10')
for _i, _w in zip([17, 18, 19, 42, 57, 61, 62, 66, 70, 71, 123, 135, 139, 140, 145, 149, 150, 157, 161, 162, 167, 171, 172, 238, 239, 240, 263, 278, 282, 283, 287, 291, 292, 344, 356, 360, 361, 366, 370, 371, 378, 382, 383, 388, 392, 393], [0.8804, 0.0651, 0.1136, 0.06484, 0.4719, 0.0446, 0.06752, 0.6125, 0.03819, 0.06751, 0.03568, 0.299, 0.0175, 0.04375, 0.8343, 0.01531, 0.06548, 0.696, 0.04173, 0.07573, 0.2232, 0.01015, 0.03091, 0.8804, 0.0651, 0.1136, 0.06484, 0.4719, 0.0446, 0.06752, 0.6125, 0.03819, 0.06751, 0.03568, 0.299, 0.0175, 0.04375, 0.8343, 0.01531, 0.06548, 0.696, 0.04173, 0.07573, 0.2232, 0.01015, 0.03091]): _vg.add([_i], _w, 'REPLACE')
_vg = ob_americanflag.vertex_groups.new(name='f10.002')
for _i, _w in zip([7, 42, 43, 44, 55, 57, 62, 63, 66, 71, 92, 94, 96, 97, 128, 133, 135, 140, 142, 143, 145, 150, 153, 155, 157, 162, 164, 165, 172, 175, 206, 210, 211, 216, 217, 218, 219, 228, 263, 264, 265, 276, 278, 283, 284, 287, 292, 313, 315, 317, 318, 349, 354, 356, 361, 363, 364, 366, 371, 374, 376, 378, 383, 385, 386, 393, 396, 427, 431, 432, 437, 438, 439, 440], [0.04446, 0.7025, 0.04722, 0.08193, 0.06381, 0.02803, 0.3708, 0.05356, 0.01826, 0.4779, 0.1183, 0.02615, 0.1254, 0.1233, 0.0084, 0.03712, 0.001804, 0.2224, 0.08417, 0.04166, 0.002219, 0.6644, 0.1192, 0.06444, 0.02852, 0.5563, 0.1436, 0.03362, 0.1696, 0.07297, 0.04512, 0.06553, 0.05526, 0.03917, 0.04295, 0.06629, 0.03501, 0.04446, 0.7025, 0.04722, 0.08193, 0.06381, 0.02803, 0.3708, 0.05356, 0.01826, 0.4779, 0.1183, 0.02615, 0.1254, 0.1233, 0.0084, 0.03712, 0.001804, 0.2224, 0.08417, 0.04166, 0.002219, 0.6644, 0.1192, 0.06444, 0.02852, 0.5563, 0.1436, 0.03362, 0.1696, 0.07297, 0.04512, 0.06553, 0.05526, 0.03917, 0.04295, 0.06629, 0.03501]): _vg.add([_i], _w, 'REPLACE')
_vg = ob_americanflag.vertex_groups.new(name='f10.003')
for _i, _w in zip([7, 9, 13, 42, 44, 55, 62, 63, 71, 73, 92, 93, 94, 96, 97, 121, 131, 133, 140, 142, 143, 150, 153, 155, 162, 164, 165, 172, 175, 206, 207, 208, 210, 211, 212, 215, 216, 217, 218, 219, 228, 230, 234, 263, 265, 276, 283, 284, 292, 294, 313, 314, 315, 317, 318, 342, 352, 354, 361, 363, 364, 371, 374, 376, 383, 385, 386, 393, 396, 427, 428, 429, 431, 432, 433, 436, 437, 438, 439, 440], [0.8121, 0.07466, 0.1314, 0.1071, 0.01972, 0.4684, 0.1088, 0.5879, 0.1104, 0.001292, 0.7545, 0.05589, 0.1004, 0.4035, 0.5131, 0.04354, 0.03564, 0.3154, 0.07662, 0.2577, 0.7851, 0.1083, 0.7194, 0.6716, 0.1235, 0.5959, 0.233, 0.06448, 0.1903, 0.8178, 0.0714, 0.1275, 0.4682, 0.589, 0.0002045, 0.03793, 0.3118, 0.7907, 0.6724, 0.23, 0.8121, 0.07466, 0.1314, 0.1071, 0.01972, 0.4684, 0.1088, 0.5879, 0.1104, 0.001292, 0.7545, 0.05589, 0.1004, 0.4035, 0.5131, 0.04354, 0.03564, 0.3154, 0.07662, 0.2577, 0.7851, 0.1083, 0.7194, 0.6716, 0.1235, 0.5959, 0.233, 0.06448, 0.1903, 0.8178, 0.0714, 0.1275, 0.4682, 0.589, 0.0002045, 0.03793, 0.3118, 0.7907, 0.6724, 0.23]): _vg.add([_i], _w, 'REPLACE')
_vg = ob_americanflag.vertex_groups.new(name='post.002')
for _i, _w in zip([0, 6, 12, 28, 29, 65, 68, 72, 77, 84, 85, 88, 89, 110, 115, 119, 125, 129, 130, 132, 137, 141, 147, 151, 152, 190, 193, 194, 195, 197, 198, 199, 200, 221, 227, 233, 249, 250, 286, 289, 293, 298, 305, 306, 309, 310, 331, 336, 340, 346, 350, 351, 353, 358, 362, 368, 372, 373, 411, 414, 415, 416, 418, 419, 420, 421], [0.07439, 0.001525, 0.2166, 0.1037, 0.09596, 0.8743, 0.1197, 0.09704, 0.08025, 0.7238, 0.1808, 0.6158, 0.3522, 0.07482, 0.0916, 0.2546, 0.06533, 0.1403, 0.4822, 0.3724, 0.1442, 0.7671, 0.04428, 0.8791, 0.2437, 0.2266, 0.8884, 0.1022, 0.07667, 0.07845, 0.1472, 0.3798, 0.9055, 0.07439, 0.001525, 0.2166, 0.1037, 0.09596, 0.8743, 0.1197, 0.09704, 0.08025, 0.7238, 0.1808, 0.6158, 0.3522, 0.07482, 0.0916, 0.2546, 0.06533, 0.1403, 0.4822, 0.3724, 0.1442, 0.7671, 0.04428, 0.8791, 0.2437, 0.2266, 0.8884, 0.1022, 0.07667, 0.07845, 0.1472, 0.3798, 0.9055]): _vg.add([_i], _w, 'REPLACE')
_vg = ob_americanflag.vertex_groups.new(name='post.003')
for _i, _w in zip([0, 12, 21, 24, 28, 29, 67, 68, 72, 76, 77, 84, 85, 88, 89, 110, 114, 115, 119, 124, 125, 129, 130, 136, 137, 141, 147, 190, 194, 195, 197, 198, 221, 233, 242, 245, 249, 250, 288, 289, 293, 297, 298, 305, 306, 309, 310, 331, 335, 336, 340, 345, 346, 350, 351, 357, 358, 362, 368, 411, 415, 416, 418, 419], [0.1311, 0.05094, 0.1306, 0.05114, 0.7165, 0.5833, 0.01043, 0.2156, 0.1055, 0.08368, 0.7425, 0.1653, 0.3658, 0.04445, 0.4432, 0.1099, 0.1124, 0.6471, 0.4071, 0.0562, 0.8261, 0.09229, 0.4475, 0.04635, 0.4775, 0.07524, 0.06273, 0.05336, 0.1124, 0.1361, 0.116, 0.09951, 0.1311, 0.05094, 0.1306, 0.05114, 0.7165, 0.5833, 0.01043, 0.2156, 0.1055, 0.08368, 0.7425, 0.1653, 0.3658, 0.04445, 0.4432, 0.1099, 0.1124, 0.6471, 0.4071, 0.0562, 0.8261, 0.09229, 0.4475, 0.04635, 0.4775, 0.07524, 0.06273, 0.05336, 0.1124, 0.1361, 0.116, 0.09951]): _vg.add([_i], _w, 'REPLACE')
_vg = ob_americanflag.vertex_groups.new(name='post.004')
for _i, _w in zip([21, 24, 29, 30, 67, 76, 77, 78, 114, 115, 116, 124, 136, 242, 245, 250, 251, 288, 297, 298, 299, 335, 336, 337, 345, 357], [0.1563, 0.2127, 0.03072, 0.0282, 0.05316, 0.2543, 0.009959, 0.007903, 0.1794, 0.02249, 0.01983, 0.5078, 0.1124, 0.1563, 0.2127, 0.03072, 0.0282, 0.05316, 0.2543, 0.009959, 0.007903, 0.1794, 0.02249, 0.01983, 0.5078, 0.1124]): _vg.add([_i], _w, 'REPLACE')
_vg = ob_americanflag.vertex_groups.new(name='post.005')
for _i, _w in zip([21, 24, 28, 29, 30, 34, 67, 68, 76, 77, 78, 85, 114, 115, 116, 119, 124, 125, 126, 136, 137, 138, 146, 242, 245, 249, 250, 251, 255, 288, 289, 297, 298, 299, 306, 335, 336, 337, 340, 345, 346, 347, 357, 358, 359, 367], [0.4803, 0.5226, 0.02116, 0.1064, 0.1002, 0.02016, 0.1906, 0.002113, 0.5101, 0.06105, 0.05814, 0.02255, 0.5096, 0.08945, 0.084, 0.003357, 0.3058, 0.009049, 0.0166, 0.404, 0.02856, 0.02299, 0.05583, 0.4803, 0.5226, 0.02116, 0.1064, 0.1002, 0.02016, 0.1906, 0.002113, 0.5101, 0.06105, 0.05814, 0.02255, 0.5096, 0.08945, 0.084, 0.003357, 0.3058, 0.009049, 0.0166, 0.404, 0.02856, 0.02299, 0.05583]): _vg.add([_i], _w, 'REPLACE')
_vg = ob_americanflag.vertex_groups.new(name='post.006')
for _i, _w in zip([4, 14, 21, 24, 30, 34, 69, 74, 76, 78, 112, 114, 116, 122, 124, 126, 134, 136, 138, 148, 225, 235, 242, 245, 251, 255, 290, 295, 297, 299, 333, 335, 337, 343, 345, 347, 355, 357, 359, 369], [0.09947, 0.01868, 0.1002, 0.02019, 0.4787, 0.5214, 0.1882, 0.05728, 0.05815, 0.5088, 0.08327, 0.08398, 0.5081, 0.01362, 0.0168, 0.3039, 0.0218, 0.02303, 0.4024, 0.05397, 0.09947, 0.01868, 0.1002, 0.02019, 0.4787, 0.5214, 0.1882, 0.05728, 0.05815, 0.5088, 0.08327, 0.08398, 0.5081, 0.01362, 0.0168, 0.3039, 0.0218, 0.02303, 0.4024, 0.05397]): _vg.add([_i], _w, 'REPLACE')
_vg = ob_americanflag.vertex_groups.new(name='post.007')
for _i, _w in zip([4, 14, 21, 30, 34, 39, 64, 69, 74, 76, 78, 79, 112, 114, 116, 117, 122, 124, 126, 127, 134, 138, 225, 235, 242, 251, 255, 260, 285, 290, 295, 297, 299, 300, 333, 335, 337, 338, 343, 345, 347, 348, 355, 359], [0.2019, 0.2393, 0.04412, 0.1977, 0.2322, 0.04555, 0.06265, 0.06168, 0.2941, 0.01628, 0.2858, 0.01685, 0.2218, 0.03264, 0.2166, 0.0338, 0.5534, 0.002508, 0.5355, 0.001616, 0.1309, 0.1276, 0.2019, 0.2393, 0.04412, 0.1977, 0.2322, 0.04555, 0.06265, 0.06168, 0.2941, 0.01628, 0.2858, 0.01685, 0.2218, 0.03264, 0.2166, 0.0338, 0.5534, 0.002508, 0.5355, 0.001616, 0.1309, 0.1276]): _vg.add([_i], _w, 'REPLACE')
_vg = ob_americanflag.vertex_groups.new(name='post.008')
for _i, _w in zip([4, 14, 30, 34, 38, 39, 64, 74, 78, 79, 112, 116, 117, 122, 126, 127, 134, 138, 139, 144, 225, 235, 251, 255, 259, 260, 285, 295, 299, 300, 333, 337, 338, 343, 347, 348, 355, 359, 360, 365], [0.4747, 0.5158, 0.0989, 0.01895, 0.01767, 0.09855, 0.1849, 0.5025, 0.05724, 0.0566, 0.5036, 0.08287, 0.08245, 0.2913, 0.01515, 0.01248, 0.3986, 0.02175, 0.02063, 0.05189, 0.4747, 0.5158, 0.0989, 0.01895, 0.01767, 0.09855, 0.1849, 0.5025, 0.05724, 0.0566, 0.5036, 0.08287, 0.08245, 0.2913, 0.01515, 0.01248, 0.3986, 0.02175, 0.02063, 0.05189]): _vg.add([_i], _w, 'REPLACE')
_vg = ob_americanflag.vertex_groups.new(name='post.009')
for _i, _w in zip([4, 14, 15, 19, 38, 39, 70, 74, 75, 79, 112, 113, 117, 122, 123, 127, 134, 135, 139, 149, 225, 235, 236, 240, 259, 260, 291, 295, 296, 300, 333, 334, 338, 343, 344, 348, 355, 356, 360, 370], [0.09855, 0.01773, 0.09982, 0.02014, 0.5158, 0.4749, 0.1836, 0.0566, 0.0582, 0.5026, 0.08245, 0.08375, 0.5038, 0.01248, 0.01835, 0.2914, 0.02083, 0.0219, 0.3983, 0.05043, 0.09855, 0.01773, 0.09982, 0.02014, 0.5158, 0.4749, 0.1836, 0.0566, 0.0582, 0.5026, 0.08245, 0.08375, 0.5038, 0.01248, 0.01835, 0.2914, 0.02083, 0.0219, 0.3983, 0.05043]): _vg.add([_i], _w, 'REPLACE')
_vg = ob_americanflag.vertex_groups.new(name='post.010')
for _i, _w in zip([4, 15, 19, 38, 39, 40, 66, 70, 74, 75, 79, 80, 112, 113, 117, 118, 122, 123, 127, 128, 135, 139, 225, 236, 240, 259, 260, 261, 287, 291, 295, 296, 300, 301, 333, 334, 338, 339, 343, 344, 348, 349, 356, 360], [0.04491, 0.1919, 0.2228, 0.2383, 0.2004, 0.05104, 0.05473, 0.06153, 0.01651, 0.2752, 0.2928, 0.02429, 0.03328, 0.2096, 0.2204, 0.04056, 0.001415, 0.5136, 0.5522, 0.01055, 0.1218, 0.1297, 0.04491, 0.1919, 0.2228, 0.2383, 0.2004, 0.05104, 0.05473, 0.06153, 0.01651, 0.2752, 0.2928, 0.02429, 0.03328, 0.2096, 0.2204, 0.04056, 0.001415, 0.5136, 0.5522, 0.01055, 0.1218, 0.1297]): _vg.add([_i], _w, 'REPLACE')
_vg = ob_americanflag.vertex_groups.new(name='post.011')
for _i, _w in zip([1, 15, 19, 38, 39, 40, 44, 66, 71, 75, 79, 80, 90, 98, 111, 113, 117, 118, 120, 123, 127, 128, 135, 139, 140, 145, 204, 214, 222, 236, 240, 259, 260, 261, 265, 287, 292, 296, 300, 301, 311, 319, 332, 334, 338, 339, 341, 344, 348, 349, 356, 360, 361, 366, 425, 435], [0.01755, 0.4855, 0.5282, 0.01976, 0.101, 0.1146, 0.03568, 0.1764, 0.007006, 0.5172, 0.05829, 0.06834, 0.0516, 0.002431, 0.003069, 0.5151, 0.08459, 0.097, 0.03222, 0.319, 0.0151, 0.02986, 0.4066, 0.02257, 0.03937, 0.05019, 0.01862, 0.003765, 0.01755, 0.4855, 0.5282, 0.01976, 0.101, 0.1146, 0.03568, 0.1764, 0.007006, 0.5172, 0.05829, 0.06834, 0.0516, 0.002431, 0.003069, 0.5151, 0.08459, 0.097, 0.03222, 0.319, 0.0151, 0.02986, 0.4066, 0.02257, 0.03937, 0.05019, 0.01862, 0.003765]): _vg.add([_i], _w, 'REPLACE')
_vg = ob_americanflag.vertex_groups.new(name='post.012')
for _i, _w in zip([1, 13, 15, 19, 40, 44, 63, 71, 73, 75, 80, 90, 94, 97, 98, 111, 113, 118, 120, 121, 123, 128, 131, 133, 135, 140, 142, 150, 153, 204, 208, 211, 212, 214, 215, 216, 222, 234, 236, 240, 261, 265, 284, 292, 294, 296, 301, 311, 315, 318, 319, 332, 334, 339, 341, 342, 344, 349, 352, 354, 356, 361, 363, 371, 374, 425, 429, 432, 433, 435, 436, 437], [0.1461, 0.03854, 0.08562, 0.0145, 0.3994, 0.4822, 0.01832, 0.1661, 0.08082, 0.0513, 0.4533, 0.2112, 0.1017, 0.06495, 0.1425, 0.1203, 0.07253, 0.4366, 0.1864, 0.03699, 0.01159, 0.2691, 0.09878, 0.04408, 0.01645, 0.3679, 0.1014, 0.06208, 0.002214, 0.148, 0.04008, 0.01969, 0.08168, 0.1218, 0.03551, 0.04687, 0.1461, 0.03854, 0.08562, 0.0145, 0.3994, 0.4822, 0.01832, 0.1661, 0.08082, 0.0513, 0.4533, 0.2112, 0.1017, 0.06495, 0.1425, 0.1203, 0.07253, 0.4366, 0.1864, 0.03699, 0.01159, 0.2691, 0.09878, 0.04408, 0.01645, 0.3679, 0.1014, 0.06208, 0.002214, 0.148, 0.04008, 0.01969, 0.08168, 0.1218, 0.03551, 0.04687]): _vg.add([_i], _w, 'REPLACE')
_vg = ob_americanflag.vertex_groups.new(name='post.013')
for _i, _w in zip([1, 7, 13, 15, 19, 40, 44, 63, 71, 73, 75, 80, 90, 92, 94, 97, 98, 111, 113, 118, 120, 121, 123, 128, 131, 133, 140, 142, 143, 150, 153, 204, 206, 208, 211, 212, 214, 215, 216, 217, 222, 228, 234, 236, 240, 261, 265, 284, 292, 294, 296, 301, 311, 313, 315, 318, 319, 332, 334, 339, 341, 342, 344, 349, 352, 354, 361, 363, 364, 371, 374, 425, 427, 429, 432, 433, 435, 436, 437, 438], [0.7682, 0.03233, 0.7821, 0.0804, 0.003362, 0.3823, 0.3039, 0.2902, 0.1129, 0.8548, 0.04907, 0.3959, 0.6738, 0.009012, 0.7276, 0.2492, 0.7756, 0.8047, 0.0676, 0.3733, 0.7146, 0.8828, 0.02085, 0.5985, 0.8072, 0.5663, 0.2051, 0.5119, 0.1096, 0.0441, 0.08624, 0.7655, 0.02817, 0.7852, 0.2866, 0.8544, 0.8027, 0.8871, 0.5671, 0.1051, 0.7682, 0.03233, 0.7821, 0.0804, 0.003362, 0.3823, 0.3039, 0.2902, 0.1129, 0.8548, 0.04907, 0.3959, 0.6738, 0.009012, 0.7276, 0.2492, 0.7756, 0.8047, 0.0676, 0.3733, 0.7146, 0.8828, 0.02085, 0.5985, 0.8072, 0.5663, 0.2051, 0.5119, 0.1096, 0.0441, 0.08624, 0.7655, 0.02817, 0.7852, 0.2866, 0.8544, 0.8027, 0.8871, 0.5671, 0.1051]): _vg.add([_i], _w, 'REPLACE')
_vg = ob_americanflag.vertex_groups.new(name='post.001')
for _i, _w in zip([11, 54, 59, 83, 87, 154, 163, 169, 173, 174, 176, 189, 192, 201, 202, 232, 275, 280, 304, 308, 375, 384, 390, 394, 395, 397, 410, 413, 422, 423], [0.574, 0.7252, 0.02052, 0.09515, 0.1923, 0.5743, 0.1156, 0.01493, 0.7243, 0.1831, 0.004271, 0.5653, 0.7147, 0.566, 0.7136, 0.574, 0.7252, 0.02052, 0.09515, 0.1923, 0.5743, 0.1156, 0.01493, 0.7243, 0.1831, 0.004271, 0.5653, 0.7147, 0.566, 0.7136]): _vg.add([_i], _w, 'REPLACE')
_vg = ob_americanflag.vertex_groups.new(name='post.014')
for _i, _w in zip([2, 11, 20, 25, 27, 47, 50, 54, 59, 81, 83, 86, 87, 102, 103, 107, 108, 154, 163, 169, 173, 174, 176, 185, 187, 189, 191, 192, 196, 201, 202, 203, 223, 232, 241, 246, 248, 268, 271, 275, 280, 302, 304, 307, 308, 323, 324, 328, 329, 375, 384, 390, 394, 395, 397, 406, 408, 410, 412, 413, 417, 422, 423, 424], [0.7763, 0.3762, 0.02598, 0.245, 0.0623, 0.9081, 0.1225, 0.0725, 0.05507, 0.6492, 0.7331, 0.8192, 0.1929, 0.005513, 0.2016, 0.8291, 0.7095, 0.002524, 0.06246, 0.07795, 0.167, 0.4443, 0.9664, 0.9755, 0.7736, 0.3826, 0.9076, 0.07489, 0.827, 0.003948, 0.1723, 0.9748, 0.7763, 0.3762, 0.02598, 0.245, 0.0623, 0.9081, 0.1225, 0.0725, 0.05507, 0.6492, 0.7331, 0.8192, 0.1929, 0.005513, 0.2016, 0.8291, 0.7095, 0.002524, 0.06246, 0.07795, 0.167, 0.4443, 0.9664, 0.9755, 0.7736, 0.3826, 0.9076, 0.07489, 0.827, 0.003948, 0.1723, 0.9748]): _vg.add([_i], _w, 'REPLACE')
_vg = ob_americanflag.vertex_groups.new(name='post.015')
for _i, _w in zip([2, 20, 23, 25, 27, 47, 49, 50, 58, 59, 81, 83, 86, 87, 102, 103, 107, 108, 159, 163, 168, 169, 174, 181, 187, 191, 196, 223, 241, 244, 246, 248, 268, 270, 271, 279, 280, 302, 304, 307, 308, 323, 324, 328, 329, 380, 384, 389, 390, 395, 402, 408, 412, 417], [0.1773, 0.1096, 0.007222, 0.5803, 0.7938, 0.06824, 0.05237, 0.7967, 0.01125, 0.2577, 0.2787, 0.09419, 0.1532, 0.08183, 0.08877, 0.6589, 0.135, 0.2366, 0.09033, 0.01677, 0.02936, 0.5322, 0.1169, 0.9773, 0.1795, 0.06924, 0.1368, 0.1773, 0.1096, 0.007222, 0.5803, 0.7938, 0.06824, 0.05237, 0.7967, 0.01125, 0.2577, 0.2787, 0.09419, 0.1532, 0.08183, 0.08877, 0.6589, 0.135, 0.2366, 0.09033, 0.01677, 0.02936, 0.5322, 0.1169, 0.9773, 0.1795, 0.06924, 0.1368]): _vg.add([_i], _w, 'REPLACE')
_vg = ob_americanflag.vertex_groups.new(name='post.016')
_vg = ob_americanflag.vertex_groups.new(name='post.017')
for _i, _w in zip([2, 20, 23, 25, 27, 31, 33, 49, 50, 51, 58, 59, 60, 81, 102, 103, 104, 107, 108, 158, 168, 169, 170, 180, 187, 196, 223, 241, 244, 246, 248, 252, 254, 270, 271, 272, 279, 280, 281, 302, 323, 324, 325, 328, 329, 379, 389, 390, 391, 401, 408, 417], [0.02042, 0.6995, 0.8412, 0.1461, 0.02632, 0.1285, 0.01206, 0.8662, 0.06985, 0.0591, 0.306, 0.03106, 0.02131, 0.05847, 0.7626, 0.1184, 0.1028, 0.000713, 0.03625, 0.1145, 0.5944, 0.05287, 0.03905, 0.9856, 0.02142, 0.001331, 0.02042, 0.6995, 0.8412, 0.1461, 0.02632, 0.1285, 0.01206, 0.8662, 0.06985, 0.0591, 0.306, 0.03106, 0.02131, 0.05847, 0.7626, 0.1184, 0.1028, 0.000713, 0.03625, 0.1145, 0.5944, 0.05287, 0.03905, 0.9856, 0.02142, 0.001331]): _vg.add([_i], _w, 'REPLACE')
_vg = ob_americanflag.vertex_groups.new(name='post.018')
for _i, _w in zip([5, 10, 20, 23, 31, 33, 46, 49, 51, 56, 58, 60, 100, 102, 104, 160, 166, 168, 170, 182, 226, 231, 241, 244, 252, 254, 267, 270, 272, 277, 279, 281, 321, 323, 325, 381, 387, 389, 391, 403], [0.1281, 0.01242, 0.1285, 0.01208, 0.6968, 0.8416, 0.05898, 0.05912, 0.8653, 0.02354, 0.02079, 0.3109, 0.1025, 0.1028, 0.7606, 0.1207, 0.04024, 0.039, 0.5964, 0.9856, 0.1281, 0.01242, 0.1285, 0.01208, 0.6968, 0.8416, 0.05898, 0.05912, 0.8653, 0.02354, 0.02079, 0.3109, 0.1025, 0.1028, 0.7606, 0.1207, 0.04024, 0.039, 0.5964, 0.9856]): _vg.add([_i], _w, 'REPLACE')
_vg = ob_americanflag.vertex_groups.new(name='post.019')
_vg = ob_americanflag.vertex_groups.new(name='post.020')
for _i, _w in zip([5, 10, 31, 33, 35, 37, 46, 51, 52, 56, 60, 61, 100, 104, 105, 156, 166, 170, 171, 178, 226, 231, 252, 254, 256, 258, 267, 272, 273, 277, 281, 282, 321, 325, 326, 377, 387, 391, 392, 399], [0.6967, 0.8424, 0.1281, 0.01242, 0.1281, 0.01285, 0.8652, 0.05898, 0.059, 0.3163, 0.023, 0.02593, 0.7605, 0.1025, 0.1025, 0.1273, 0.599, 0.04016, 0.04157, 0.9856, 0.6967, 0.8424, 0.1281, 0.01242, 0.1281, 0.01285, 0.8652, 0.05898, 0.059, 0.3163, 0.023, 0.02593, 0.7605, 0.1025, 0.1025, 0.1273, 0.599, 0.04016, 0.04157, 0.9856]): _vg.add([_i], _w, 'REPLACE')
_vg = ob_americanflag.vertex_groups.new(name='post.021')
for _i, _w in zip([5, 10, 16, 18, 35, 37, 46, 48, 52, 56, 57, 61, 100, 101, 105, 161, 166, 167, 171, 183, 226, 231, 237, 239, 256, 258, 267, 269, 273, 277, 278, 282, 321, 322, 326, 382, 387, 388, 392, 404], [0.1281, 0.01285, 0.1285, 0.01333, 0.6967, 0.8431, 0.059, 0.05914, 0.8653, 0.0254, 0.02852, 0.3217, 0.1025, 0.1028, 0.7605, 0.134, 0.04148, 0.04303, 0.6015, 0.9857, 0.1281, 0.01285, 0.1285, 0.01333, 0.6967, 0.8431, 0.059, 0.05914, 0.8653, 0.0254, 0.02852, 0.3217, 0.1025, 0.1028, 0.7605, 0.134, 0.04148, 0.04303, 0.6015, 0.9857]): _vg.add([_i], _w, 'REPLACE')
_vg = ob_americanflag.vertex_groups.new(name='post.022')
_vg = ob_americanflag.vertex_groups.new(name='post.023')
for _i, _w in zip([3, 16, 17, 18, 35, 37, 41, 43, 48, 52, 53, 57, 61, 62, 91, 99, 101, 105, 106, 109, 157, 162, 167, 171, 172, 179, 205, 213, 224, 237, 238, 239, 256, 258, 262, 264, 269, 273, 274, 278, 282, 283, 312, 320, 322, 326, 327, 330, 378, 383, 388, 392, 393, 400, 426, 434], [0.02013, 0.6994, 0.009995, 0.8442, 0.1285, 0.01332, 0.1462, 0.02894, 0.8662, 0.05913, 0.06989, 0.3278, 0.02798, 0.04733, 0.05854, 0.0007432, 0.7626, 0.1028, 0.1184, 0.03642, 0.1411, 0.005689, 0.6048, 0.04294, 0.05712, 0.9857, 0.02154, 0.001612, 0.02013, 0.6994, 0.009995, 0.8442, 0.1285, 0.01332, 0.1462, 0.02894, 0.8662, 0.05913, 0.06989, 0.3278, 0.02798, 0.04733, 0.05854, 0.0007432, 0.7626, 0.1028, 0.1184, 0.03642, 0.1411, 0.005689, 0.6048, 0.04294, 0.05712, 0.9857, 0.02154, 0.001612]): _vg.add([_i], _w, 'REPLACE')
_vg = ob_americanflag.vertex_groups.new(name='post.024')
for _i, _w in zip([3, 9, 16, 18, 41, 42, 43, 45, 48, 53, 55, 57, 62, 91, 93, 95, 96, 99, 101, 106, 109, 155, 162, 164, 165, 167, 172, 175, 184, 205, 207, 209, 210, 213, 218, 219, 224, 230, 237, 239, 262, 263, 264, 266, 269, 274, 276, 278, 283, 312, 314, 316, 317, 320, 322, 327, 330, 376, 383, 385, 386, 388, 393, 396, 405, 426, 428, 430, 431, 434, 439, 440], [0.1769, 0.009561, 0.1097, 0.009222, 0.5806, 0.03757, 0.7984, 0.06983, 0.05243, 0.7969, 0.05356, 0.02207, 0.2895, 0.279, 0.09983, 0.154, 0.1066, 0.1353, 0.08884, 0.6592, 0.2372, 0.01999, 0.1308, 0.05937, 0.05335, 0.03556, 0.5477, 0.1325, 0.9775, 0.18, 0.01136, 0.071, 0.05506, 0.1378, 0.02092, 0.05542, 0.1769, 0.009561, 0.1097, 0.009222, 0.5806, 0.03757, 0.7984, 0.06983, 0.05243, 0.7969, 0.05356, 0.02207, 0.2895, 0.279, 0.09983, 0.154, 0.1066, 0.1353, 0.08884, 0.6592, 0.2372, 0.01999, 0.1308, 0.05937, 0.05335, 0.03556, 0.5477, 0.1325, 0.9775, 0.18, 0.01136, 0.071, 0.05506, 0.1378, 0.02092, 0.05542]): _vg.add([_i], _w, 'REPLACE')
_vg = ob_americanflag.vertex_groups.new(name='post.025')
for _i, _w in zip([3, 7, 9, 16, 41, 43, 45, 53, 55, 62, 91, 92, 93, 95, 96, 99, 101, 106, 109, 143, 155, 162, 164, 165, 172, 175, 177, 186, 205, 206, 207, 209, 210, 213, 218, 219, 220, 224, 228, 230, 237, 262, 264, 266, 274, 276, 283, 312, 313, 314, 316, 317, 320, 322, 327, 330, 364, 376, 383, 385, 386, 393, 396, 398, 407, 426, 427, 428, 430, 431, 434, 439, 440, 441], [0.7803, 0.06673, 0.8715, 0.02618, 0.2456, 0.0733, 0.9134, 0.1228, 0.3793, 0.08801, 0.6509, 0.04213, 0.806, 0.8205, 0.3112, 0.8331, 0.005669, 0.202, 0.7109, 0.001301, 0.1858, 0.05102, 0.1447, 0.6493, 0.1039, 0.5667, 0.9799, 0.978, 0.7764, 0.06347, 0.8743, 0.9125, 0.3759, 0.8301, 0.1827, 0.6492, 0.9881, 0.7803, 0.06673, 0.8715, 0.02618, 0.2456, 0.0733, 0.9134, 0.1228, 0.3793, 0.08801, 0.6509, 0.04213, 0.806, 0.8205, 0.3112, 0.8331, 0.005669, 0.202, 0.7109, 0.001301, 0.1858, 0.05102, 0.1447, 0.6493, 0.1039, 0.5667, 0.9799, 0.978, 0.7764, 0.06347, 0.8743, 0.9125, 0.3759, 0.8301, 0.1827, 0.6492, 0.9881]): _vg.add([_i], _w, 'REPLACE')
_m = ob_americanflag.modifiers.new('Armature', 'ARMATURE')
_m.object = ob_americanflag_001
ob_pole.location = (0.0, 0.0, 0.0)
ob_pole.lineart.crease_threshold = 0.0
_vg = ob_pole.vertex_groups.new(name='pin')
_vg = ob_pole.vertex_groups.new(name='post')
_vg = ob_pole.vertex_groups.new(name='f1')
_vg = ob_pole.vertex_groups.new(name='f2')
_vg = ob_pole.vertex_groups.new(name='f3')
_vg = ob_pole.vertex_groups.new(name='f4')
_vg = ob_pole.vertex_groups.new(name='f5')
_vg = ob_pole.vertex_groups.new(name='f6')
_vg = ob_pole.vertex_groups.new(name='f7')
_vg = ob_pole.vertex_groups.new(name='f8')
_vg = ob_pole.vertex_groups.new(name='f9')
_vg = ob_pole.vertex_groups.new(name='f10')
_vg = ob_pole.vertex_groups.new(name='f10.002')
_vg = ob_pole.vertex_groups.new(name='f10.003')
_vg = ob_pole.vertex_groups.new(name='post.002')
_vg = ob_pole.vertex_groups.new(name='post.003')
_vg = ob_pole.vertex_groups.new(name='post.004')
_vg = ob_pole.vertex_groups.new(name='post.005')
_vg = ob_pole.vertex_groups.new(name='post.006')
_vg = ob_pole.vertex_groups.new(name='post.007')
_vg = ob_pole.vertex_groups.new(name='post.008')
_vg = ob_pole.vertex_groups.new(name='post.009')
_vg = ob_pole.vertex_groups.new(name='post.010')
_vg = ob_pole.vertex_groups.new(name='post.011')
_vg = ob_pole.vertex_groups.new(name='post.012')
_vg = ob_pole.vertex_groups.new(name='post.013')
_vg = ob_pole.vertex_groups.new(name='post.001')
_vg = ob_pole.vertex_groups.new(name='post.014')
_vg = ob_pole.vertex_groups.new(name='post.015')
_vg = ob_pole.vertex_groups.new(name='post.016')
_vg = ob_pole.vertex_groups.new(name='post.017')
_vg = ob_pole.vertex_groups.new(name='post.018')
_vg = ob_pole.vertex_groups.new(name='post.019')
_vg = ob_pole.vertex_groups.new(name='post.020')
_vg = ob_pole.vertex_groups.new(name='post.021')
_vg = ob_pole.vertex_groups.new(name='post.022')
_vg = ob_pole.vertex_groups.new(name='post.023')
_vg = ob_pole.vertex_groups.new(name='post.024')
_vg = ob_pole.vertex_groups.new(name='post.025')

# ---- collection membership
col_collection_1.objects.link(ob_americanflag_001)
col_collection_1.objects.link(ob_americanflag)
col_collection_1.objects.link(ob_pole)

# ---- scene / render settings (as saved in the file)
scene.frame_start = 1; scene.frame_end = 250; scene.frame_set(115)
scene.render.engine = 'BLENDER_EEVEE_NEXT'
scene.render.image_settings.compression = 90
scene.render.resolution_percentage = 50
scene.render.dither_intensity = 0.0
scene.cycles.use_denoising = False
scene.cycles.samples = 10
scene.cycles.sampling_pattern = 'TABULATED_SOBOL'
scene.cycles.light_sampling_threshold = 0.0
scene.cycles.use_adaptive_sampling = False
scene.cycles.use_light_tree = False
scene.cycles.blur_glossy = 0.0
scene.cycles.volume_bounces = 1
scene.cycles.pixel_filter_type = 'GAUSSIAN'
scene.cycles.sample_clamp_indirect = 0.0
scene.view_settings.view_transform = 'Standard'
bpy.context.view_layer.update()

# ---- added for rendering (the .blend has no active camera and no usable light): camera, sun
cam_auto = bpy.data.cameras.new('AutoCamera')
cam_auto.lens = 50.0
cam_auto.sensor_width = 36.0
cam_auto.clip_end = 1000.0
ob_auto_camera = bpy.data.objects.new('AutoCamera', cam_auto)
scene.collection.objects.link(ob_auto_camera)
ob_auto_camera.location = (6.8056, -6.6137, 8.66612)
ob_auto_camera.rotation_euler = (1.09748, -7.21219e-08, 0.694738)
scene.camera = ob_auto_camera
light_auto_sun = bpy.data.lights.new('AutoSun', 'SUN')
light_auto_sun.energy = 3.0
light_auto_sun.angle = 0.0523599
ob_auto_sun = bpy.data.objects.new('AutoSun', light_auto_sun)
scene.collection.objects.link(ob_auto_sun)
ob_auto_sun.rotation_euler = (0.872665, 0.174533, 0.523599)
bpy.context.view_layer.update()
